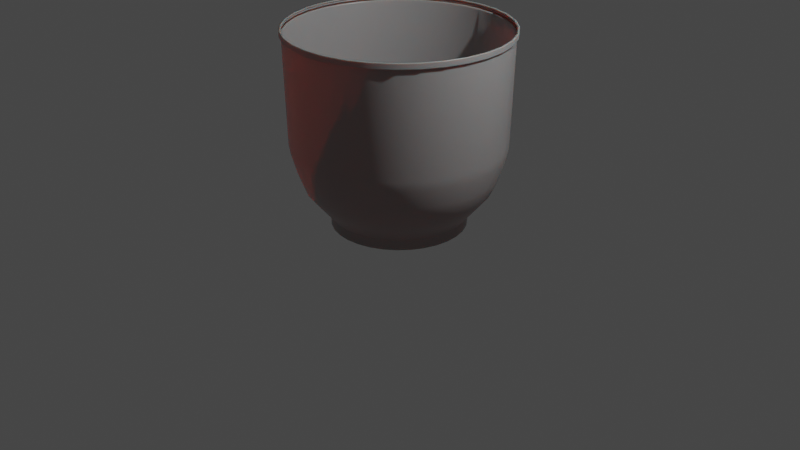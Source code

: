 # Source: tempat_adonan_roti.blend  (saved by Blender 2.90.8; exported with 4.5.12 LTS)
import bpy
from mathutils import Matrix  # noqa: F401  (used for matrix-valued properties, if any)

bpy.ops.wm.read_factory_settings(use_empty=True)
scene = bpy.context.scene
scene.name = 'Scene'

# ---- collections
col_collection = bpy.data.collections.new('Collection'); scene.collection.children.link(col_collection)

# ---- materials (node trees are filled in below, after node groups)
mat_material_001 = bpy.data.materials.new('Material.001')
mat_material_001.use_transparent_shadow = False

# ---- material node trees
mat_material_001.use_nodes = True; mat_material_001.node_tree.nodes.clear()
_N = mat_material_001.node_tree.nodes; _L = mat_material_001.node_tree.links
n0 = _N.new('ShaderNodeBsdfPrincipled'); n0.name = 'Principled BSDF'; n0.location = (10, 300)
n0.distribution = 'GGX'
n0.subsurface_method = 'BURLEY'
n0.inputs[0].default_value = (0.2767, 0.2767, 0.2767, 1.0)
n0.inputs[2].default_value = 0.3504
n0.inputs[3].default_value = 1.45
n0.inputs[8].default_value = 1.0
n0.inputs[9].default_value = (0.7, 0.2, 0.1)
n0.inputs[10].default_value = 0.06299
n0.inputs[27].default_value = (0.0, 0.0, 0.0, 1.0)
n0.inputs[28].default_value = 1.0
n1 = _N.new('ShaderNodeOutputMaterial'); n1.name = 'Material Output'; n1.location = (300, 300)
_L.new(n0.outputs[0], n1.inputs[0])
n1.is_active_output = True

# ---- world
world_world = bpy.data.worlds.new('World'); scene.world = world_world
world_world.use_nodes = True; world_world.node_tree.nodes.clear()
_N = world_world.node_tree.nodes; _L = world_world.node_tree.links
n0 = _N.new('ShaderNodeOutputWorld'); n0.name = 'World Output'; n0.location = (300, 300)
n1 = _N.new('ShaderNodeBackground'); n1.name = 'Background'; n1.location = (10, 300)
n1.inputs[0].default_value = (0.05088, 0.05088, 0.05088, 1.0)
_L.new(n1.outputs[0], n0.inputs[0])
n0.is_active_output = True
world_world.color = (0.05088, 0.05088, 0.05088)
world_world.use_sun_shadow = False
world_world.sun_shadow_jitter_overblur = 0.0

# ---- cameras
cam_camera = bpy.data.cameras.new('Camera')
cam_camera.clip_end = 100.0
cam_camera.ortho_scale = 7.314

# ---- lights
light_light = bpy.data.lights.new('Light', 'POINT')
light_light.transmission_factor = 0.0
light_light.energy = 1000.0
light_light.shadow_soft_size = 0.1
light_light.shadow_maximum_resolution = 0.006
light_light.use_absolute_resolution = True

# ---- meshes
me_circle = bpy.data.meshes.new('Circle')
me_circle.from_pydata([(2.421e-07, 0.3074, 0.0), (-0.05997, 0.3015, 0.0), (-0.1176, 0.284, 0.0), (-0.1708, 0.2556, 0.0), (-0.2174, 0.2174, 0.0), (-0.2556, 0.1708, 0.0), (-0.284, 0.1176, 0.0), (-0.3015, 0.05997, 0.0), (-0.3074, -4.457e-08, 0.0), (-0.3015, -0.05997, 0.0), (-0.284, -0.1176, 0.0), (-0.2556, -0.1708, 0.0), (-0.2174, -0.2174, 0.0), (-0.1708, -0.2556, 0.0), (-0.1176, -0.284, 0.0), (-0.05997, -0.3015, 0.0), (7.022e-08, -0.3074, 0.0), (0.05997, -0.3015, 0.0), (0.1176, -0.284, 0.0), (0.1708, -0.2556, 0.0), (0.2174, -0.2174, 0.0), (0.2556, -0.1708, 0.0), (0.284, -0.1176, 0.0), (0.3015, -0.05997, 0.0), (0.3074, 2.865e-07, 0.0), (0.3015, 0.05997, 0.0), (0.284, 0.1176, 0.0), (0.2556, 0.1708, 0.0), (0.2174, 0.2174, 0.0), (0.1708, 0.2556, 0.0), (0.1176, 0.284, 0.0), (0.05997, 0.3015, 0.0), (0.0, 1.0, 0.1495), (-0.1951, 0.9808, 0.1495), (-0.3827, 0.9239, 0.1495), (-0.5556, 0.8315, 0.1495), (-0.7071, 0.7071, 0.1495), (-0.8315, 0.5556, 0.1495), (-0.9239, 0.3827, 0.1495), (-0.9808, 0.1951, 0.1495), (-1.0, 7.55e-08, 0.1495), (-0.9808, -0.1951, 0.1495), (-0.9239, -0.3827, 0.1495), (-0.8315, -0.5556, 0.1495), (-0.7071, -0.7071, 0.1495), (-0.5556, -0.8315, 0.1495), (-0.3827, -0.9239, 0.1495), (-0.1951, -0.9808, 0.1495), (3.258e-07, -1.0, 0.1495), (0.1951, -0.9808, 0.1495), (0.3827, -0.9239, 0.1495), (0.5556, -0.8315, 0.1495), (0.7071, -0.7071, 0.1495), (0.8315, -0.5556, 0.1495), (0.9239, -0.3827, 0.1495), (0.9808, -0.1951, 0.1495), (1.0, 9.656e-07, 0.1495), (0.9808, 0.1951, 0.1495), (0.9239, 0.3827, 0.1495), (0.8315, 0.5556, 0.1495), (0.7071, 0.7071, 0.1495), (0.5556, 0.8315, 0.1495), (0.3827, 0.9239, 0.1495), (0.1951, 0.9808, 0.1495), (1.646e-08, 1.169, 0.3528), (-0.228, 1.146, 0.3528), (-0.4473, 1.08, 0.3528), (-0.6494, 0.9718, 0.3528), (-0.8265, 0.8265, 0.3528), (-0.9718, 0.6494, 0.3528), (-1.08, 0.4473, 0.3528), (-1.146, 0.228, 0.3528), (-1.169, 3.293e-08, 0.3528), (-1.146, -0.228, 0.3528), (-1.08, -0.4473, 0.3528), (-0.9718, -0.6494, 0.3528), (-0.8265, -0.8265, 0.3528), (-0.6494, -0.9718, 0.3528), (-0.4473, -1.08, 0.3528), (-0.228, -1.146, 0.3528), (3.973e-07, -1.169, 0.3528), (0.228, -1.146, 0.3528), (0.4473, -1.08, 0.3528), (0.6494, -0.9718, 0.3528), (0.8265, -0.8265, 0.3528), (0.9718, -0.6494, 0.3528), (1.08, -0.4473, 0.3528), (1.146, -0.228, 0.3528), (1.169, 1.073e-06, 0.3528), (1.146, 0.228, 0.3528), (1.08, 0.4473, 0.3528), (0.9718, 0.6494, 0.3528), (0.8265, 0.8265, 0.3528), (0.6494, 0.9718, 0.3528), (0.4473, 1.08, 0.3528), (0.228, 1.146, 0.3528), (3.123e-08, 1.365, 0.5943), (-0.2663, 1.339, 0.5943), (-0.5224, 1.261, 0.5943), (-0.7584, 1.135, 0.5943), (-0.9653, 0.9653, 0.5943), (-1.135, 0.7584, 0.5943), (-1.261, 0.5224, 0.5943), (-1.339, 0.2663, 0.5943), (-1.365, -1.565e-08, 0.5943), (-1.339, -0.2663, 0.5943), (-1.261, -0.5224, 0.5943), (-1.135, -0.7584, 0.5943), (-0.9653, -0.9653, 0.5943), (-0.7584, -1.135, 0.5943), (-0.5224, -1.261, 0.5943), (-0.2663, -1.339, 0.5943), (4.76e-07, -1.365, 0.5943), (0.2663, -1.339, 0.5943), (0.5224, -1.261, 0.5943), (0.7584, -1.135, 0.5943), (0.9653, -0.9653, 0.5943), (1.135, -0.7584, 0.5943), (1.261, -0.5224, 0.5943), (1.339, -0.2663, 0.5943), (1.365, 1.199e-06, 0.5943), (1.339, 0.2663, 0.5943), (1.261, 0.5224, 0.5943), (1.135, 0.7584, 0.5943), (0.9653, 0.9653, 0.5943), (0.7584, 1.135, 0.5943), (0.5224, 1.261, 0.5943), (0.2663, 1.339, 0.5943), (3.886e-08, 1.466, 0.8551), (-0.286, 1.438, 0.8551), (-0.561, 1.354, 0.8551), (-0.8145, 1.219, 0.8551), (-1.037, 1.037, 0.8551), (-1.219, 0.8145, 0.8551), (-1.354, 0.561, 0.8551), (-1.438, 0.286, 0.8551), (-1.466, -3.853e-08, 0.8551), (-1.438, -0.286, 0.8551), (-1.354, -0.561, 0.8551), (-1.219, -0.8145, 0.8551), (-1.037, -1.037, 0.8551), (-0.8145, -1.219, 0.8551), (-0.561, -1.354, 0.8551), (-0.286, -1.438, 0.8551), (5.166e-07, -1.466, 0.8551), (0.286, -1.438, 0.8551), (0.561, -1.354, 0.8551), (0.8145, -1.219, 0.8551), (1.037, -1.037, 0.8551), (1.219, -0.8145, 0.8551), (1.354, -0.561, 0.8551), (1.438, -0.286, 0.8551), (1.466, 1.266e-06, 0.8551), (1.438, 0.286, 0.8551), (1.354, 0.561, 0.8551), (1.219, 0.8145, 0.8551), (1.037, 1.037, 0.8551), (0.8145, 1.219, 0.8551), (0.561, 1.354, 0.8551), (0.286, 1.438, 0.8551), (4.135e-08, 1.545, 1.139), (-0.3014, 1.515, 1.139), (-0.5913, 1.428, 1.139), (-0.8584, 1.285, 1.139), (-1.093, 1.093, 1.139), (-1.285, 0.8584, 1.139), (-1.428, 0.5913, 1.139), (-1.515, 0.3014, 1.139), (-1.545, -5.814e-08, 1.139), (-1.515, -0.3014, 1.139), (-1.428, -0.5913, 1.139), (-1.285, -0.8584, 1.139), (-1.093, -1.093, 1.139), (-0.8584, -1.285, 1.139), (-0.5913, -1.428, 1.139), (-0.3014, -1.515, 1.139), (5.448e-07, -1.545, 1.139), (0.3014, -1.515, 1.139), (0.5913, -1.428, 1.139), (0.8584, -1.285, 1.139), (1.093, -1.093, 1.139), (1.285, -0.8584, 1.139), (1.428, -0.5913, 1.139), (1.515, -0.3014, 1.139), (1.545, 1.317e-06, 1.139), (1.515, 0.3014, 1.139), (1.428, 0.5913, 1.139), (1.285, 0.8584, 1.139), (1.093, 1.093, 1.139), (0.8584, 1.285, 1.139), (0.5913, 1.428, 1.139), (0.3014, 1.515, 1.139), (3.33e-08, 1.569, 1.284), (-0.3062, 1.539, 1.284), (-0.6005, 1.45, 1.284), (-0.8718, 1.305, 1.284), (-1.11, 1.11, 1.284), (-1.305, 0.8718, 1.284), (-1.45, 0.6005, 1.284), (-1.539, 0.3062, 1.284), (-1.569, -6.303e-08, 1.284), (-1.539, -0.3062, 1.284), (-1.45, -0.6005, 1.284), (-1.305, -0.8718, 1.284), (-1.11, -1.11, 1.284), (-0.8718, -1.305, 1.284), (-0.6005, -1.45, 1.284), (-0.3062, -1.539, 1.284), (5.446e-07, -1.569, 1.284), (0.3062, -1.539, 1.284), (0.6005, -1.45, 1.284), (0.8719, -1.305, 1.284), (1.11, -1.11, 1.284), (1.305, -0.8718, 1.284), (1.45, -0.6005, 1.284), (1.539, -0.3062, 1.284), (1.569, 1.334e-06, 1.284), (1.539, 0.3062, 1.284), (1.45, 0.6005, 1.284), (1.305, 0.8719, 1.284), (1.11, 1.11, 1.284), (0.8718, 1.305, 1.284), (0.6005, 1.45, 1.284), (0.3062, 1.539, 1.284), (4.325e-08, 1.606, 2.914), (-0.3134, 1.576, 2.914), (-0.6148, 1.484, 2.914), (-0.8925, 1.336, 2.914), (-1.136, 1.136, 2.914), (-1.336, 0.8925, 2.914), (-1.484, 0.6148, 2.914), (-1.576, 0.3134, 2.914), (-1.606, -7.184e-08, 2.914), (-1.576, -0.3134, 2.914), (-1.484, -0.6148, 2.914), (-1.336, -0.8925, 2.914), (-1.136, -1.136, 2.914), (-0.8925, -1.336, 2.914), (-0.6148, -1.484, 2.914), (-0.3134, -1.576, 2.914), (5.667e-07, -1.606, 2.914), (0.3134, -1.576, 2.914), (0.6148, -1.484, 2.914), (0.8925, -1.336, 2.914), (1.136, -1.136, 2.914), (1.336, -0.8925, 2.914), (1.484, -0.6148, 2.914), (1.576, -0.3134, 2.914), (1.606, 1.358e-06, 2.914), (1.576, 0.3134, 2.914), (1.484, 0.6148, 2.914), (1.336, 0.8925, 2.914), (1.136, 1.136, 2.914), (0.8925, 1.336, 2.914), (0.6148, 1.484, 2.914), (0.3134, 1.576, 2.914), (-1.484, -0.6148, 2.833), (-1.576, -0.3134, 2.833), (1.606, 1.358e-06, 2.833), (1.576, -0.3134, 2.833), (-1.336, -0.8925, 2.833), (1.576, 0.3134, 2.833), (-1.136, -1.136, 2.833), (1.484, 0.6148, 2.833), (-0.8925, -1.336, 2.833), (1.336, 0.8925, 2.833), (-0.6148, -1.484, 2.833), (-0.3134, 1.576, 2.833), (4.294e-08, 1.606, 2.833), (1.136, 1.136, 2.833), (-0.3134, -1.576, 2.833), (-0.6148, 1.484, 2.833), (0.8925, 1.336, 2.833), (5.664e-07, -1.606, 2.833), (-0.8925, 1.336, 2.833), (0.6148, 1.484, 2.833), (0.3134, -1.576, 2.833), (-1.136, 1.136, 2.833), (0.3134, 1.576, 2.833), (0.6148, -1.484, 2.833), (-1.336, 0.8925, 2.833), (0.8925, -1.336, 2.833), (-1.484, 0.6148, 2.833), (1.136, -1.136, 2.833), (-1.576, 0.3134, 2.833), (1.336, -0.8925, 2.833), (-1.606, -7.184e-08, 2.833), (1.484, -0.6148, 2.833), (-0.3188, 1.603, 2.914), (4.571e-08, 1.634, 2.914), (-0.6254, 1.51, 2.914), (-0.9079, 1.359, 2.914), (-1.156, 1.156, 2.914), (-1.359, 0.9079, 2.914), (-1.51, 0.6254, 2.914), (-1.603, 0.3188, 2.914), (-1.634, -7.827e-08, 2.914), (-1.603, -0.3188, 2.914), (-1.51, -0.6254, 2.914), (-1.359, -0.9079, 2.914), (-1.156, -1.156, 2.914), (-0.9079, -1.359, 2.914), (-0.6254, -1.51, 2.914), (-0.3188, -1.603, 2.914), (5.782e-07, -1.634, 2.914), (0.3188, -1.603, 2.914), (0.6254, -1.51, 2.914), (0.9079, -1.359, 2.914), (1.156, -1.156, 2.914), (1.359, -0.9079, 2.914), (1.51, -0.6254, 2.914), (1.603, -0.3188, 2.914), (1.634, 1.376e-06, 2.914), (1.603, 0.3188, 2.914), (1.51, 0.6254, 2.914), (1.359, 0.9079, 2.914), (1.156, 1.156, 2.914), (0.9079, 1.359, 2.914), (0.6254, 1.51, 2.914), (0.3188, 1.603, 2.914), (-1.51, -0.6254, 2.833), (1.634, 1.376e-06, 2.833), (-1.359, -0.9079, 2.833), (1.603, 0.3188, 2.833), (-1.156, -1.156, 2.833), (1.51, 0.6254, 2.833), (-0.9079, -1.359, 2.833), (1.359, 0.9079, 2.833), (-0.6254, -1.51, 2.833), (-0.3188, 1.603, 2.833), (1.156, 1.156, 2.833), (-0.3188, -1.603, 2.833), (-0.6254, 1.51, 2.833), (0.9079, 1.359, 2.833), (5.779e-07, -1.634, 2.833), (-0.9079, 1.359, 2.833), (0.6254, 1.51, 2.833), (0.3188, -1.603, 2.833), (-1.156, 1.156, 2.833), (0.3188, 1.603, 2.833), (0.6254, -1.51, 2.833), (-1.359, 0.9079, 2.833), (0.9079, -1.359, 2.833), (-1.51, 0.6254, 2.833), (1.156, -1.156, 2.833), (-1.603, 0.3188, 2.833), (1.359, -0.9079, 2.833), (-1.634, -7.827e-08, 2.833), (1.51, -0.6254, 2.833), (-1.603, -0.3188, 2.833), (1.603, -0.3188, 2.833), (4.539e-08, 1.634, 2.833), (-1.576, -0.3134, 2.828), (1.576, -0.3134, 2.828), (4.292e-08, 1.606, 2.828), (-1.484, -0.6148, 2.828), (1.606, 1.358e-06, 2.828), (-1.336, -0.8925, 2.828), (1.576, 0.3134, 2.828), (-1.136, -1.136, 2.828), (1.484, 0.6148, 2.828), (-0.8925, -1.336, 2.828), (1.336, 0.8925, 2.828), (-0.6148, -1.484, 2.828), (-0.3134, 1.576, 2.828), (1.136, 1.136, 2.828), (-0.3134, -1.576, 2.828), (-0.6148, 1.484, 2.828), (0.8925, 1.336, 2.828), (5.664e-07, -1.606, 2.828), (-0.8925, 1.336, 2.828), (0.6148, 1.484, 2.828), (0.3134, -1.576, 2.828), (-1.136, 1.136, 2.828), (0.3134, 1.576, 2.828), (0.6148, -1.484, 2.828), (-1.336, 0.8925, 2.828), (0.8925, -1.336, 2.828), (-1.484, 0.6148, 2.828), (1.136, -1.136, 2.828), (-1.576, 0.3134, 2.828), (1.336, -0.8925, 2.828), (-1.606, -7.184e-08, 2.828), (1.484, -0.6148, 2.828), (-1.51, -0.6254, 2.838), (1.634, 1.376e-06, 2.838), (-1.359, -0.9079, 2.838), (1.603, 0.3188, 2.838), (-1.156, -1.156, 2.838), (1.51, 0.6254, 2.838), (-0.9079, -1.359, 2.838), (1.359, 0.9079, 2.838), (-0.6254, -1.51, 2.838), (-0.3188, 1.603, 2.838), (1.156, 1.156, 2.838), (-0.3188, -1.603, 2.838), (-0.6254, 1.51, 2.838), (0.9079, 1.359, 2.838), (5.779e-07, -1.634, 2.838), (-0.9079, 1.359, 2.838), (0.6254, 1.51, 2.838), (0.3188, -1.603, 2.838), (-1.156, 1.156, 2.838), (0.3188, 1.603, 2.838), (0.6254, -1.51, 2.838), (-1.359, 0.9079, 2.838), (0.9079, -1.359, 2.838), (-1.51, 0.6254, 2.838), (1.156, -1.156, 2.838), (-1.603, 0.3188, 2.838), (1.359, -0.9079, 2.838), (-1.634, -7.827e-08, 2.838), (1.51, -0.6254, 2.838), (-1.603, -0.3188, 2.838), (1.603, -0.3188, 2.838), (4.541e-08, 1.634, 2.838), (-1.51, -0.6254, 2.908), (1.634, 1.376e-06, 2.908), (-1.359, -0.9079, 2.908), (1.603, 0.3188, 2.908), (-1.156, -1.156, 2.908), (1.51, 0.6254, 2.908), (-0.9079, -1.359, 2.908), (1.359, 0.9079, 2.908), (-0.6254, -1.51, 2.908), (-0.3188, 1.603, 2.908), (1.156, 1.156, 2.908), (-0.3188, -1.603, 2.908), (-0.6254, 1.51, 2.908), (0.9079, 1.359, 2.908), (5.782e-07, -1.634, 2.908), (-0.9079, 1.359, 2.908), (0.6254, 1.51, 2.908), (0.3188, -1.603, 2.908), (-1.156, 1.156, 2.908), (0.3188, 1.603, 2.908), (0.6254, -1.51, 2.908), (-1.359, 0.9079, 2.908), (0.9079, -1.359, 2.908), (-1.51, 0.6254, 2.908), (1.156, -1.156, 2.908), (-1.603, 0.3188, 2.908), (1.359, -0.9079, 2.908), (-1.634, -7.827e-08, 2.908), (1.51, -0.6254, 2.908), (-1.603, -0.3188, 2.908), (1.603, -0.3188, 2.908), (4.569e-08, 1.634, 2.908), (0.9414, -0.3899, 0.1723), (0.8472, -0.5661, 0.1723), (-0.9994, -0.1988, 0.1723), (-1.019, 7.072e-08, 0.1723), (0.9994, -0.1988, 0.1723), (-0.9414, -0.3899, 0.1723), (1.019, 9.777e-07, 0.1723), (-0.8472, -0.5661, 0.1723), (0.9994, 0.1988, 0.1723), (-0.7205, -0.7205, 0.1723), (0.9414, 0.3899, 0.1723), (-0.5661, -0.8472, 0.1723), (0.8472, 0.5661, 0.1723), (-0.3899, -0.9414, 0.1723), (-0.1988, 0.9994, 0.1723), (1.848e-09, 1.019, 0.1723), (0.7205, 0.7205, 0.1723), (-0.1988, -0.9994, 0.1723), (-0.3899, 0.9414, 0.1723), (0.5661, 0.8472, 0.1723), (3.339e-07, -1.019, 0.1723), (-0.5661, 0.8472, 0.1723), (0.3899, 0.9414, 0.1723), (0.1988, -0.9994, 0.1723), (-0.7205, 0.7205, 0.1723), (0.1988, 0.9994, 0.1723), (0.3899, -0.9414, 0.1723), (-0.8472, 0.5661, 0.1723), (0.5661, -0.8472, 0.1723), (-0.9414, 0.3899, 0.1723), (0.7205, -0.7205, 0.1723), (-0.9994, 0.1988, 0.1723), (0.8315, 0.5556, 0.1389), (0.9239, 0.3827, 0.1389), (-0.3827, -0.9239, 0.1389), (-0.5556, -0.8315, 0.1389), (-0.1951, 0.9808, 0.1389), (0.0, 1.0, 0.1389), (0.7071, 0.7071, 0.1389), (-0.1951, -0.9808, 0.1389), (-0.3827, 0.9239, 0.1389), (0.5556, 0.8315, 0.1389), (3.258e-07, -1.0, 0.1389), (-0.5556, 0.8315, 0.1389), (0.3827, 0.9239, 0.1389), (0.1951, -0.9808, 0.1389), (-0.7071, 0.7071, 0.1389), (0.1951, 0.9808, 0.1389), (0.3827, -0.9239, 0.1389), (-0.8315, 0.5556, 0.1389), (0.5556, -0.8315, 0.1389), (-0.9239, 0.3827, 0.1389), (0.7071, -0.7071, 0.1389), (-0.9808, 0.1951, 0.1389), (0.8315, -0.5556, 0.1389), (-1.0, 7.55e-08, 0.1389), (0.9239, -0.3827, 0.1389), (-0.9808, -0.1951, 0.1389), (0.9808, -0.1951, 0.1389), (-0.9239, -0.3827, 0.1389), (1.0, 9.656e-07, 0.1389), (-0.8315, -0.5556, 0.1389), (0.9808, 0.1951, 0.1389), (-0.7071, -0.7071, 0.1389), (0.9239, 0.3827, 0.02136), (-0.5556, -0.8315, 0.02136), (0.0, 1.0, 0.02136), (0.8315, 0.5556, 0.02136), (-0.3827, -0.9239, 0.02136), (-0.1951, 0.9808, 0.02136), (0.7071, 0.7071, 0.02136), (-0.1951, -0.9808, 0.02136), (-0.3827, 0.9239, 0.02136), (0.5556, 0.8315, 0.02136), (3.258e-07, -1.0, 0.02136), (-0.5556, 0.8315, 0.02136), (0.3827, 0.9239, 0.02136), (0.1951, -0.9808, 0.02136), (-0.7071, 0.7071, 0.02136), (0.1951, 0.9808, 0.02136), (0.3827, -0.9239, 0.02136), (-0.8315, 0.5556, 0.02136), (0.5556, -0.8315, 0.02136), (-0.9239, 0.3827, 0.02136), (0.7071, -0.7071, 0.02136), (-0.9808, 0.1951, 0.02136), (0.8315, -0.5556, 0.02136), (-1.0, 7.55e-08, 0.02136), (0.9239, -0.3827, 0.02136), (-0.9808, -0.1951, 0.02136), (0.9808, -0.1951, 0.02136), (-0.9239, -0.3827, 0.02136), (1.0, 9.656e-07, 0.02136), (-0.8315, -0.5556, 0.02136), (0.9808, 0.1951, 0.02136), (-0.7071, -0.7071, 0.02136), (-0.1951, 0.9808, 0.0), (0.0, 1.0, 0.0), (-0.3827, 0.9239, 0.0), (-0.5556, 0.8315, 0.0), (-0.7071, 0.7071, 0.0), (-0.8315, 0.5556, 0.0), (-0.9239, 0.3827, 0.0), (-0.9808, 0.1951, 0.0), (-1.0, 7.55e-08, 0.0), (-0.9808, -0.1951, 0.0), (-0.9239, -0.3827, 0.0), (-0.8315, -0.5556, 0.0), (-0.7071, -0.7071, 0.0), (-0.5556, -0.8315, 0.0), (-0.3827, -0.9239, 0.0), (-0.1951, -0.9808, 0.0), (3.258e-07, -1.0, 0.0), (0.1951, -0.9808, 0.0), (0.3827, -0.9239, 0.0), (0.5556, -0.8315, 0.0), (0.7071, -0.7071, 0.0), (0.8315, -0.5556, 0.0), (0.9239, -0.3827, 0.0), (0.9808, -0.1951, 0.0), (1.0, 9.656e-07, 0.0), (0.9808, 0.1951, 0.0), (0.9239, 0.3827, 0.0), (0.8315, 0.5556, 0.0), (0.7071, 0.7071, 0.0), (0.5556, 0.8315, 0.0), (0.3827, 0.9239, 0.0), (0.1951, 0.9808, 0.0), (-0.1497, 0.7525, 0.0), (8.886e-08, 0.7673, 0.0), (-0.2936, 0.7089, 0.0), (-0.4263, 0.638, 0.0), (-0.5425, 0.5425, 0.0), (-0.638, 0.4263, 0.0), (-0.7089, 0.2936, 0.0), (-0.7525, 0.1497, 0.0), (-0.7673, 3.978e-08, 0.0), (-0.7525, -0.1497, 0.0), (-0.7089, -0.2936, 0.0), (-0.638, -0.4263, 0.0), (-0.5425, -0.5425, 0.0), (-0.4263, -0.638, 0.0), (-0.2936, -0.7089, 0.0), (-0.1497, -0.7525, 0.0), (2.544e-07, -0.7673, 0.0), (0.1497, -0.7525, 0.0), (0.2936, -0.7089, 0.0), (0.4263, -0.638, 0.0), (0.5425, -0.5425, 0.0), (0.638, -0.4263, 0.0), (0.7089, -0.2936, 0.0), (0.7525, -0.1497, 0.0), (0.7673, 7.53e-07, 0.0), (0.7525, 0.1497, 0.0), (0.7089, 0.2936, 0.0), (0.638, 0.4263, 0.0), (0.5425, 0.5425, 0.0), (0.4263, 0.638, 0.0), (0.2936, 0.7089, 0.0), (0.1497, 0.7525, 0.0)], [], [(0, 31, 30, 29, 28, 27, 26, 25, 24, 23, 22, 21, 20, 19, 18, 17, 16, 15, 14, 13, 12, 11, 10, 9, 8, 7, 6, 5, 4, 3, 2, 1), (449, 448, 86, 85), (481, 480, 59, 58), (483, 482, 46, 45), (485, 484, 33, 32), (480, 486, 60, 59), (482, 487, 47, 46), (484, 488, 34, 33), (486, 489, 61, 60), (487, 490, 48, 47), (488, 491, 35, 34), (489, 492, 62, 61), (490, 493, 49, 48), (491, 494, 36, 35), (492, 495, 63, 62), (493, 496, 50, 49), (494, 497, 37, 36), (495, 485, 32, 63), (496, 498, 51, 50), (497, 499, 38, 37), (498, 500, 52, 51), (499, 501, 39, 38), (500, 502, 53, 52), (501, 503, 40, 39), (502, 504, 54, 53), (503, 505, 41, 40), (504, 506, 55, 54), (505, 507, 42, 41), (506, 508, 56, 55), (507, 509, 43, 42), (508, 510, 57, 56), (509, 511, 44, 43), (510, 481, 58, 57), (511, 483, 45, 44), (88, 89, 121, 120), (451, 450, 73, 72), (448, 452, 87, 86), (450, 453, 74, 73), (452, 454, 88, 87), (453, 455, 75, 74), (454, 456, 89, 88), (455, 457, 76, 75), (456, 458, 90, 89), (457, 459, 77, 76), (458, 460, 91, 90), (459, 461, 78, 77), (463, 462, 65, 64), (460, 464, 92, 91), (461, 465, 79, 78), (462, 466, 66, 65), (464, 467, 93, 92), (465, 468, 80, 79), (466, 469, 67, 66), (467, 470, 94, 93), (468, 471, 81, 80), (469, 472, 68, 67), (470, 473, 95, 94), (471, 474, 82, 81), (472, 475, 69, 68), (473, 463, 64, 95), (474, 476, 83, 82), (475, 477, 70, 69), (476, 478, 84, 83), (477, 479, 71, 70), (478, 449, 85, 84), (479, 451, 72, 71), (96, 97, 129, 128), (75, 76, 108, 107), (89, 90, 122, 121), (76, 77, 109, 108), (90, 91, 123, 122), (77, 78, 110, 109), (64, 65, 97, 96), (91, 92, 124, 123), (78, 79, 111, 110), (65, 66, 98, 97), (92, 93, 125, 124), (79, 80, 112, 111), (66, 67, 99, 98), (93, 94, 126, 125), (80, 81, 113, 112), (67, 68, 100, 99), (94, 95, 127, 126), (81, 82, 114, 113), (68, 69, 101, 100), (95, 64, 96, 127), (82, 83, 115, 114), (69, 70, 102, 101), (83, 84, 116, 115), (70, 71, 103, 102), (84, 85, 117, 116), (71, 72, 104, 103), (85, 86, 118, 117), (72, 73, 105, 104), (86, 87, 119, 118), (73, 74, 106, 105), (87, 88, 120, 119), (74, 75, 107, 106), (131, 132, 164, 163), (123, 124, 156, 155), (110, 111, 143, 142), (97, 98, 130, 129), (124, 125, 157, 156), (111, 112, 144, 143), (98, 99, 131, 130), (125, 126, 158, 157), (112, 113, 145, 144), (99, 100, 132, 131), (126, 127, 159, 158), (113, 114, 146, 145), (100, 101, 133, 132), (127, 96, 128, 159), (114, 115, 147, 146), (101, 102, 134, 133), (115, 116, 148, 147), (102, 103, 135, 134), (116, 117, 149, 148), (103, 104, 136, 135), (117, 118, 150, 149), (104, 105, 137, 136), (118, 119, 151, 150), (105, 106, 138, 137), (119, 120, 152, 151), (106, 107, 139, 138), (120, 121, 153, 152), (107, 108, 140, 139), (121, 122, 154, 153), (108, 109, 141, 140), (122, 123, 155, 154), (109, 110, 142, 141), (166, 167, 199, 198), (158, 159, 191, 190), (145, 146, 178, 177), (132, 133, 165, 164), (159, 128, 160, 191), (146, 147, 179, 178), (133, 134, 166, 165), (147, 148, 180, 179), (134, 135, 167, 166), (148, 149, 181, 180), (135, 136, 168, 167), (149, 150, 182, 181), (136, 137, 169, 168), (150, 151, 183, 182), (137, 138, 170, 169), (151, 152, 184, 183), (138, 139, 171, 170), (152, 153, 185, 184), (139, 140, 172, 171), (153, 154, 186, 185), (140, 141, 173, 172), (154, 155, 187, 186), (141, 142, 174, 173), (128, 129, 161, 160), (155, 156, 188, 187), (142, 143, 175, 174), (129, 130, 162, 161), (156, 157, 189, 188), (143, 144, 176, 175), (130, 131, 163, 162), (157, 158, 190, 189), (144, 145, 177, 176), (254, 253, 317, 318), (180, 181, 213, 212), (167, 168, 200, 199), (181, 182, 214, 213), (168, 169, 201, 200), (182, 183, 215, 214), (169, 170, 202, 201), (183, 184, 216, 215), (170, 171, 203, 202), (184, 185, 217, 216), (171, 172, 204, 203), (185, 186, 218, 217), (172, 173, 205, 204), (186, 187, 219, 218), (173, 174, 206, 205), (160, 161, 193, 192), (187, 188, 220, 219), (174, 175, 207, 206), (161, 162, 194, 193), (188, 189, 221, 220), (175, 176, 208, 207), (162, 163, 195, 194), (189, 190, 222, 221), (176, 177, 209, 208), (163, 164, 196, 195), (190, 191, 223, 222), (177, 178, 210, 209), (164, 165, 197, 196), (191, 160, 192, 223), (178, 179, 211, 210), (165, 166, 198, 197), (179, 180, 212, 211), (383, 353, 259, 287), (276, 279, 340, 337), (227, 226, 290, 291), (253, 252, 316, 317), (277, 280, 341, 338), (226, 225, 288, 290), (252, 251, 315, 316), (278, 268, 351, 339), (225, 224, 289, 288), (251, 250, 314, 315), (279, 281, 342, 340), (250, 249, 313, 314), (280, 282, 343, 341), (249, 248, 312, 313), (281, 283, 344, 342), (248, 247, 311, 312), (282, 284, 345, 343), (257, 256, 320, 349), (247, 246, 310, 311), (283, 285, 346, 344), (259, 258, 321, 350), (246, 245, 309, 310), (284, 286, 347, 345), (256, 260, 322, 320), (245, 244, 308, 309), (285, 287, 348, 346), (258, 261, 323, 321), (244, 243, 307, 308), (286, 257, 349, 347), (260, 262, 324, 322), (243, 242, 306, 307), (287, 259, 350, 348), (382, 352, 257, 286), (381, 383, 287, 285), (380, 382, 286, 284), (379, 381, 285, 283), (378, 380, 284, 282), (377, 379, 283, 281), (376, 378, 282, 280), (375, 377, 281, 279), (374, 354, 268, 278), (373, 376, 280, 277), (372, 375, 279, 276), (371, 374, 278, 275), (370, 373, 277, 274), (369, 372, 276, 273), (368, 371, 275, 272), (367, 370, 274, 271), (366, 369, 273, 270), (365, 368, 272, 269), (364, 367, 271, 267), (363, 366, 270, 266), (362, 365, 269, 265), (354, 364, 267, 268), (361, 363, 266, 264), (360, 362, 265, 263), (359, 361, 264, 262), (358, 360, 263, 261), (357, 359, 262, 260), (356, 358, 261, 258), (355, 357, 260, 256), (353, 356, 258, 259), (352, 355, 256, 257), (445, 416, 298, 297), (446, 417, 312, 311), (416, 418, 299, 298), (417, 419, 313, 312), (418, 420, 300, 299), (419, 421, 314, 313), (420, 422, 301, 300), (421, 423, 315, 314), (422, 424, 302, 301), (447, 425, 288, 289), (423, 426, 316, 315), (424, 427, 303, 302), (425, 428, 290, 288), (426, 429, 317, 316), (427, 430, 304, 303), (428, 431, 291, 290), (429, 432, 318, 317), (430, 433, 305, 304), (431, 434, 292, 291), (432, 435, 319, 318), (433, 436, 306, 305), (434, 437, 293, 292), (435, 447, 289, 319), (436, 438, 307, 306), (437, 439, 294, 293), (438, 440, 308, 307), (439, 441, 295, 294), (440, 442, 309, 308), (441, 443, 296, 295), (442, 444, 310, 309), (443, 445, 297, 296), (444, 446, 311, 310), (228, 227, 291, 292), (275, 278, 339, 336), (255, 254, 318, 319), (229, 228, 292, 293), (274, 277, 338, 335), (224, 255, 319, 289), (230, 229, 293, 294), (273, 276, 337, 334), (231, 230, 294, 295), (272, 275, 336, 333), (232, 231, 295, 296), (271, 274, 335, 332), (233, 232, 296, 297), (270, 273, 334, 331), (234, 233, 297, 298), (269, 272, 333, 330), (235, 234, 298, 299), (267, 271, 332, 329), (236, 235, 299, 300), (266, 270, 331, 328), (237, 236, 300, 301), (265, 269, 330, 327), (238, 237, 301, 302), (268, 267, 329, 351), (239, 238, 302, 303), (264, 266, 328, 326), (240, 239, 303, 304), (263, 265, 327, 325), (241, 240, 304, 305), (262, 264, 326, 324), (242, 241, 305, 306), (261, 263, 325, 323), (201, 202, 355, 352), (215, 216, 356, 353), (202, 203, 357, 355), (216, 217, 358, 356), (203, 204, 359, 357), (217, 218, 360, 358), (204, 205, 361, 359), (218, 219, 362, 360), (205, 206, 363, 361), (192, 193, 364, 354), (219, 220, 365, 362), (206, 207, 366, 363), (193, 194, 367, 364), (220, 221, 368, 365), (207, 208, 369, 366), (194, 195, 370, 367), (221, 222, 371, 368), (208, 209, 372, 369), (195, 196, 373, 370), (222, 223, 374, 371), (209, 210, 375, 372), (196, 197, 376, 373), (223, 192, 354, 374), (210, 211, 377, 375), (197, 198, 378, 376), (211, 212, 379, 377), (198, 199, 380, 378), (212, 213, 381, 379), (199, 200, 382, 380), (213, 214, 383, 381), (200, 201, 352, 382), (214, 215, 353, 383), (348, 350, 414, 412), (347, 349, 413, 411), (346, 348, 412, 410), (345, 347, 411, 409), (344, 346, 410, 408), (343, 345, 409, 407), (342, 344, 408, 406), (341, 343, 407, 405), (340, 342, 406, 404), (339, 351, 415, 403), (338, 341, 405, 402), (337, 340, 404, 401), (336, 339, 403, 400), (335, 338, 402, 399), (334, 337, 401, 398), (333, 336, 400, 397), (332, 335, 399, 396), (331, 334, 398, 395), (330, 333, 397, 394), (329, 332, 396, 393), (328, 331, 395, 392), (327, 330, 394, 391), (351, 329, 393, 415), (326, 328, 392, 390), (325, 327, 391, 389), (324, 326, 390, 388), (323, 325, 389, 387), (322, 324, 388, 386), (321, 323, 387, 385), (320, 322, 386, 384), (350, 321, 385, 414), (349, 320, 384, 413), (412, 414, 446, 444), (411, 413, 445, 443), (410, 412, 444, 442), (409, 411, 443, 441), (408, 410, 442, 440), (407, 409, 441, 439), (406, 408, 440, 438), (405, 407, 439, 437), (404, 406, 438, 436), (403, 415, 447, 435), (402, 405, 437, 434), (401, 404, 436, 433), (400, 403, 435, 432), (399, 402, 434, 431), (398, 401, 433, 430), (397, 400, 432, 429), (396, 399, 431, 428), (395, 398, 430, 427), (394, 397, 429, 426), (393, 396, 428, 425), (392, 395, 427, 424), (391, 394, 426, 423), (415, 393, 425, 447), (390, 392, 424, 422), (389, 391, 423, 421), (388, 390, 422, 420), (387, 389, 421, 419), (386, 388, 420, 418), (385, 387, 419, 417), (384, 386, 418, 416), (414, 385, 417, 446), (413, 384, 416, 445), (39, 40, 451, 479), (52, 53, 449, 478), (38, 39, 479, 477), (51, 52, 478, 476), (37, 38, 477, 475), (50, 51, 476, 474), (63, 32, 463, 473), (36, 37, 475, 472), (49, 50, 474, 471), (62, 63, 473, 470), (35, 36, 472, 469), (48, 49, 471, 468), (61, 62, 470, 467), (34, 35, 469, 466), (47, 48, 468, 465), (60, 61, 467, 464), (33, 34, 466, 462), (46, 47, 465, 461), (59, 60, 464, 460), (32, 33, 462, 463), (45, 46, 461, 459), (58, 59, 460, 458), (44, 45, 459, 457), (57, 58, 458, 456), (43, 44, 457, 455), (56, 57, 456, 454), (42, 43, 455, 453), (55, 56, 454, 452), (41, 42, 453, 450), (54, 55, 452, 448), (40, 41, 450, 451), (53, 54, 448, 449), (543, 513, 483, 511), (542, 512, 481, 510), (541, 543, 511, 509), (540, 542, 510, 508), (539, 541, 509, 507), (538, 540, 508, 506), (537, 539, 507, 505), (536, 538, 506, 504), (535, 537, 505, 503), (534, 536, 504, 502), (533, 535, 503, 501), (532, 534, 502, 500), (531, 533, 501, 499), (530, 532, 500, 498), (529, 531, 499, 497), (528, 530, 498, 496), (527, 514, 485, 495), (526, 529, 497, 494), (525, 528, 496, 493), (524, 527, 495, 492), (523, 526, 494, 491), (522, 525, 493, 490), (521, 524, 492, 489), (520, 523, 491, 488), (519, 522, 490, 487), (518, 521, 489, 486), (517, 520, 488, 484), (516, 519, 487, 482), (515, 518, 486, 480), (514, 517, 484, 485), (513, 516, 482, 483), (512, 515, 480, 481), (570, 571, 515, 512), (557, 558, 516, 513), (545, 544, 517, 514), (571, 572, 518, 515), (558, 559, 519, 516), (544, 546, 520, 517), (572, 573, 521, 518), (559, 560, 522, 519), (546, 547, 523, 520), (573, 574, 524, 521), (560, 561, 525, 522), (547, 548, 526, 523), (574, 575, 527, 524), (561, 562, 528, 525), (548, 549, 529, 526), (575, 545, 514, 527), (562, 563, 530, 528), (549, 550, 531, 529), (563, 564, 532, 530), (550, 551, 533, 531), (564, 565, 534, 532), (551, 552, 535, 533), (565, 566, 536, 534), (552, 553, 537, 535), (566, 567, 538, 536), (553, 554, 539, 537), (567, 568, 540, 538), (554, 555, 541, 539), (568, 569, 542, 540), (555, 556, 543, 541), (569, 570, 512, 542), (556, 557, 513, 543), (577, 576, 544, 545), (576, 578, 546, 544), (578, 579, 547, 546), (579, 580, 548, 547), (580, 581, 549, 548), (581, 582, 550, 549), (582, 583, 551, 550), (583, 584, 552, 551), (584, 585, 553, 552), (585, 586, 554, 553), (586, 587, 555, 554), (587, 588, 556, 555), (588, 589, 557, 556), (589, 590, 558, 557), (590, 591, 559, 558), (591, 592, 560, 559), (592, 593, 561, 560), (593, 594, 562, 561), (594, 595, 563, 562), (595, 596, 564, 563), (596, 597, 565, 564), (597, 598, 566, 565), (598, 599, 567, 566), (599, 600, 568, 567), (600, 601, 569, 568), (601, 602, 570, 569), (602, 603, 571, 570), (603, 604, 572, 571), (604, 605, 573, 572), (605, 606, 574, 573), (606, 607, 575, 574), (607, 577, 545, 575), (0, 1, 576, 577), (1, 2, 578, 576), (2, 3, 579, 578), (3, 4, 580, 579), (4, 5, 581, 580), (5, 6, 582, 581), (6, 7, 583, 582), (7, 8, 584, 583), (8, 9, 585, 584), (9, 10, 586, 585), (10, 11, 587, 586), (11, 12, 588, 587), (12, 13, 589, 588), (13, 14, 590, 589), (14, 15, 591, 590), (15, 16, 592, 591), (16, 17, 593, 592), (17, 18, 594, 593), (18, 19, 595, 594), (19, 20, 596, 595), (20, 21, 597, 596), (21, 22, 598, 597), (22, 23, 599, 598), (23, 24, 600, 599), (24, 25, 601, 600), (25, 26, 602, 601), (26, 27, 603, 602), (27, 28, 604, 603), (28, 29, 605, 604), (29, 30, 606, 605), (30, 31, 607, 606), (31, 0, 577, 607)])
me_circle.polygons.foreach_set('use_smooth', [True] * 577)
_uv = me_circle.uv_layers.new(name='UVMap')
_uv.uv.foreach_set('vector', [0.5, 0.6537, 0.53, 0.6508, 0.5588, 0.642, 0.5854, 0.6278, 0.6087, 0.6087, 0.6278, 0.5854, 0.642, 0.5588, 0.6508, 0.53, 0.6537, 0.5, 0.6508, 0.47, 0.642, 0.4412, 0.6278, 0.4146, 0.6087, 0.3913, 0.5854, 0.3722, 0.5588, 0.358, 0.53, 0.3492, 0.5, 0.3463, 0.47, 0.3492, 0.4412, 0.358, 0.4146, 0.3722, 0.3913, 0.3913, 0.3722, 0.4146, 0.358, 0.4412, 0.3492, 0.47, 0.3463, 0.5, 0.3492, 0.53, 0.358, 0.5588, 0.3722, 0.5854, 0.3913, 0.6087, 0.4146, 0.6278, 0.4412, 0.642, 0.47, 0.6508, 0.9157, 0.2222, 0.9619, 0.3087, 0.9619, 0.3087, 0.9157, 0.2222, 0.9619, 0.6913, 0.9157, 0.7778, 0.9157, 0.7778, 0.9619, 0.6913, 0.2222, 0.08427, 0.3087, 0.03806, 0.3087, 0.03806, 0.2222, 0.08427, 0.5, 1.0, 0.4025, 0.9904, 0.4025, 0.9904, 0.5, 1.0, 0.9157, 0.7778, 0.8536, 0.8536, 0.8536, 0.8536, 0.9157, 0.7778, 0.3087, 0.03806, 0.4025, 0.009607, 0.4025, 0.009607, 0.3087, 0.03806, 0.4025, 0.9904, 0.3087, 0.9619, 0.3087, 0.9619, 0.4025, 0.9904, 0.8536, 0.8536, 0.7778, 0.9157, 0.7778, 0.9157, 0.8536, 0.8536, 0.4025, 0.009607, 0.5, 0.0, 0.5, 0.0, 0.4025, 0.009607, 0.3087, 0.9619, 0.2222, 0.9157, 0.2222, 0.9157, 0.3087, 0.9619, 0.7778, 0.9157, 0.6913, 0.9619, 0.6913, 0.9619, 0.7778, 0.9157, 0.5, 0.0, 0.5975, 0.009607, 0.5975, 0.009607, 0.5, 0.0, 0.2222, 0.9157, 0.1464, 0.8536, 0.1464, 0.8536, 0.2222, 0.9157, 0.6913, 0.9619, 0.5975, 0.9904, 0.5975, 0.9904, 0.6913, 0.9619, 0.5975, 0.009607, 0.6913, 0.03806, 0.6913, 0.03806, 0.5975, 0.009607, 0.1464, 0.8536, 0.08427, 0.7778, 0.08427, 0.7778, 0.1464, 0.8536, 0.5975, 0.9904, 0.5, 1.0, 0.5, 1.0, 0.5975, 0.9904, 0.6913, 0.03806, 0.7778, 0.08427, 0.7778, 0.08427, 0.6913, 0.03806, 0.08427, 0.7778, 0.03806, 0.6913, 0.03806, 0.6913, 0.08427, 0.7778, 0.7778, 0.08427, 0.8536, 0.1464, 0.8536, 0.1464, 0.7778, 0.08427, 0.03806, 0.6913, 0.009607, 0.5975, 0.009607, 0.5975, 0.03806, 0.6913, 0.8536, 0.1464, 0.9157, 0.2222, 0.9157, 0.2222, 0.8536, 0.1464, 0.009607, 0.5975, 0.0, 0.5, 0.0, 0.5, 0.009607, 0.5975, 0.9157, 0.2222, 0.9619, 0.3087, 0.9619, 0.3087, 0.9157, 0.2222, 0.0, 0.5, 0.009607, 0.4025, 0.009607, 0.4025, 0.0, 0.5, 0.9619, 0.3087, 0.9904, 0.4025, 0.9904, 0.4025, 0.9619, 0.3087, 0.009607, 0.4025, 0.03806, 0.3087, 0.03806, 0.3087, 0.009607, 0.4025, 0.9904, 0.4025, 1.0, 0.5, 1.0, 0.5, 0.9904, 0.4025, 0.03806, 0.3087, 0.08427, 0.2222, 0.08427, 0.2222, 0.03806, 0.3087, 1.0, 0.5, 0.9904, 0.5975, 0.9904, 0.5975, 1.0, 0.5, 0.08427, 0.2222, 0.1464, 0.1464, 0.1464, 0.1464, 0.08427, 0.2222, 0.9904, 0.5975, 0.9619, 0.6913, 0.9619, 0.6913, 0.9904, 0.5975, 0.1464, 0.1464, 0.2222, 0.08427, 0.2222, 0.08427, 0.1464, 0.1464, 1.0, 0.5, 0.9904, 0.5975, 0.9904, 0.5975, 1.0, 0.5, 0.0, 0.5, 0.009607, 0.4025, 0.009607, 0.4025, 0.0, 0.5, 0.9619, 0.3087, 0.9904, 0.4025, 0.9904, 0.4025, 0.9619, 0.3087, 0.009607, 0.4025, 0.03806, 0.3087, 0.03806, 0.3087, 0.009607, 0.4025, 0.9904, 0.4025, 1.0, 0.5, 1.0, 0.5, 0.9904, 0.4025, 0.03806, 0.3087, 0.08427, 0.2222, 0.08427, 0.2222, 0.03806, 0.3087, 1.0, 0.5, 0.9904, 0.5975, 0.9904, 0.5975, 1.0, 0.5, 0.08427, 0.2222, 0.1464, 0.1464, 0.1464, 0.1464, 0.08427, 0.2222, 0.9904, 0.5975, 0.9619, 0.6913, 0.9619, 0.6913, 0.9904, 0.5975, 0.1464, 0.1464, 0.2222, 0.08427, 0.2222, 0.08427, 0.1464, 0.1464, 0.9619, 0.6913, 0.9157, 0.7778, 0.9157, 0.7778, 0.9619, 0.6913, 0.2222, 0.08427, 0.3087, 0.03806, 0.3087, 0.03806, 0.2222, 0.08427, 0.5, 1.0, 0.4025, 0.9904, 0.4025, 0.9904, 0.5, 1.0, 0.9157, 0.7778, 0.8536, 0.8536, 0.8536, 0.8536, 0.9157, 0.7778, 0.3087, 0.03806, 0.4025, 0.009607, 0.4025, 0.009607, 0.3087, 0.03806, 0.4025, 0.9904, 0.3087, 0.9619, 0.3087, 0.9619, 0.4025, 0.9904, 0.8536, 0.8536, 0.7778, 0.9157, 0.7778, 0.9157, 0.8536, 0.8536, 0.4025, 0.009607, 0.5, 0.0, 0.5, 0.0, 0.4025, 0.009607, 0.3087, 0.9619, 0.2222, 0.9157, 0.2222, 0.9157, 0.3087, 0.9619, 0.7778, 0.9157, 0.6913, 0.9619, 0.6913, 0.9619, 0.7778, 0.9157, 0.5, 0.0, 0.5975, 0.009607, 0.5975, 0.009607, 0.5, 0.0, 0.2222, 0.9157, 0.1464, 0.8536, 0.1464, 0.8536, 0.2222, 0.9157, 0.6913, 0.9619, 0.5975, 0.9904, 0.5975, 0.9904, 0.6913, 0.9619, 0.5975, 0.009607, 0.6913, 0.03806, 0.6913, 0.03806, 0.5975, 0.009607, 0.1464, 0.8536, 0.08427, 0.7778, 0.08427, 0.7778, 0.1464, 0.8536, 0.5975, 0.9904, 0.5, 1.0, 0.5, 1.0, 0.5975, 0.9904, 0.6913, 0.03806, 0.7778, 0.08427, 0.7778, 0.08427, 0.6913, 0.03806, 0.08427, 0.7778, 0.03806, 0.6913, 0.03806, 0.6913, 0.08427, 0.7778, 0.7778, 0.08427, 0.8536, 0.1464, 0.8536, 0.1464, 0.7778, 0.08427, 0.03806, 0.6913, 0.009607, 0.5975, 0.009607, 0.5975, 0.03806, 0.6913, 0.8536, 0.1464, 0.9157, 0.2222, 0.9157, 0.2222, 0.8536, 0.1464, 0.009607, 0.5975, 0.0, 0.5, 0.0, 0.5, 0.009607, 0.5975, 0.5, 1.0, 0.4025, 0.9904, 0.4025, 0.9904, 0.5, 1.0, 0.08427, 0.2222, 0.1464, 0.1464, 0.1464, 0.1464, 0.08427, 0.2222, 0.9904, 0.5975, 0.9619, 0.6913, 0.9619, 0.6913, 0.9904, 0.5975, 0.1464, 0.1464, 0.2222, 0.08427, 0.2222, 0.08427, 0.1464, 0.1464, 0.9619, 0.6913, 0.9157, 0.7778, 0.9157, 0.7778, 0.9619, 0.6913, 0.2222, 0.08427, 0.3087, 0.03806, 0.3087, 0.03806, 0.2222, 0.08427, 0.5, 1.0, 0.4025, 0.9904, 0.4025, 0.9904, 0.5, 1.0, 0.9157, 0.7778, 0.8536, 0.8536, 0.8536, 0.8536, 0.9157, 0.7778, 0.3087, 0.03806, 0.4025, 0.009607, 0.4025, 0.009607, 0.3087, 0.03806, 0.4025, 0.9904, 0.3087, 0.9619, 0.3087, 0.9619, 0.4025, 0.9904, 0.8536, 0.8536, 0.7778, 0.9157, 0.7778, 0.9157, 0.8536, 0.8536, 0.4025, 0.009607, 0.5, 0.0, 0.5, 0.0, 0.4025, 0.009607, 0.3087, 0.9619, 0.2222, 0.9157, 0.2222, 0.9157, 0.3087, 0.9619, 0.7778, 0.9157, 0.6913, 0.9619, 0.6913, 0.9619, 0.7778, 0.9157, 0.5, 0.0, 0.5975, 0.009607, 0.5975, 0.009607, 0.5, 0.0, 0.2222, 0.9157, 0.1464, 0.8536, 0.1464, 0.8536, 0.2222, 0.9157, 0.6913, 0.9619, 0.5975, 0.9904, 0.5975, 0.9904, 0.6913, 0.9619, 0.5975, 0.009607, 0.6913, 0.03806, 0.6913, 0.03806, 0.5975, 0.009607, 0.1464, 0.8536, 0.08427, 0.7778, 0.08427, 0.7778, 0.1464, 0.8536, 0.5975, 0.9904, 0.5, 1.0, 0.5, 1.0, 0.5975, 0.9904, 0.6913, 0.03806, 0.7778, 0.08427, 0.7778, 0.08427, 0.6913, 0.03806, 0.08427, 0.7778, 0.03806, 0.6913, 0.03806, 0.6913, 0.08427, 0.7778, 0.7778, 0.08427, 0.8536, 0.1464, 0.8536, 0.1464, 0.7778, 0.08427, 0.03806, 0.6913, 0.009607, 0.5975, 0.009607, 0.5975, 0.03806, 0.6913, 0.8536, 0.1464, 0.9157, 0.2222, 0.9157, 0.2222, 0.8536, 0.1464, 0.009607, 0.5975, 0.0, 0.5, 0.0, 0.5, 0.009607, 0.5975, 0.9157, 0.2222, 0.9619, 0.3087, 0.9619, 0.3087, 0.9157, 0.2222, 0.0, 0.5, 0.009607, 0.4025, 0.009607, 0.4025, 0.0, 0.5, 0.9619, 0.3087, 0.9904, 0.4025, 0.9904, 0.4025, 0.9619, 0.3087, 0.009607, 0.4025, 0.03806, 0.3087, 0.03806, 0.3087, 0.009607, 0.4025, 0.9904, 0.4025, 1.0, 0.5, 1.0, 0.5, 0.9904, 0.4025, 0.03806, 0.3087, 0.08427, 0.2222, 0.08427, 0.2222, 0.03806, 0.3087, 0.2222, 0.9157, 0.1464, 0.8536, 0.1464, 0.8536, 0.2222, 0.9157, 0.9157, 0.7778, 0.8536, 0.8536, 0.8536, 0.8536, 0.9157, 0.7778, 0.3087, 0.03806, 0.4025, 0.009607, 0.4025, 0.009607, 0.3087, 0.03806, 0.4025, 0.9904, 0.3087, 0.9619, 0.3087, 0.9619, 0.4025, 0.9904, 0.8536, 0.8536, 0.7778, 0.9157, 0.7778, 0.9157, 0.8536, 0.8536, 0.4025, 0.009607, 0.5, 0.0, 0.5, 0.0, 0.4025, 0.009607, 0.3087, 0.9619, 0.2222, 0.9157, 0.2222, 0.9157, 0.3087, 0.9619, 0.7778, 0.9157, 0.6913, 0.9619, 0.6913, 0.9619, 0.7778, 0.9157, 0.5, 0.0, 0.5975, 0.009607, 0.5975, 0.009607, 0.5, 0.0, 0.2222, 0.9157, 0.1464, 0.8536, 0.1464, 0.8536, 0.2222, 0.9157, 0.6913, 0.9619, 0.5975, 0.9904, 0.5975, 0.9904, 0.6913, 0.9619, 0.5975, 0.009607, 0.6913, 0.03806, 0.6913, 0.03806, 0.5975, 0.009607, 0.1464, 0.8536, 0.08427, 0.7778, 0.08427, 0.7778, 0.1464, 0.8536, 0.5975, 0.9904, 0.5, 1.0, 0.5, 1.0, 0.5975, 0.9904, 0.6913, 0.03806, 0.7778, 0.08427, 0.7778, 0.08427, 0.6913, 0.03806, 0.08427, 0.7778, 0.03806, 0.6913, 0.03806, 0.6913, 0.08427, 0.7778, 0.7778, 0.08427, 0.8536, 0.1464, 0.8536, 0.1464, 0.7778, 0.08427, 0.03806, 0.6913, 0.009607, 0.5975, 0.009607, 0.5975, 0.03806, 0.6913, 0.8536, 0.1464, 0.9157, 0.2222, 0.9157, 0.2222, 0.8536, 0.1464, 0.009607, 0.5975, 0.0, 0.5, 0.0, 0.5, 0.009607, 0.5975, 0.9157, 0.2222, 0.9619, 0.3087, 0.9619, 0.3087, 0.9157, 0.2222, 0.0, 0.5, 0.009607, 0.4025, 0.009607, 0.4025, 0.0, 0.5, 0.9619, 0.3087, 0.9904, 0.4025, 0.9904, 0.4025, 0.9619, 0.3087, 0.009607, 0.4025, 0.03806, 0.3087, 0.03806, 0.3087, 0.009607, 0.4025, 0.9904, 0.4025, 1.0, 0.5, 1.0, 0.5, 0.9904, 0.4025, 0.03806, 0.3087, 0.08427, 0.2222, 0.08427, 0.2222, 0.03806, 0.3087, 1.0, 0.5, 0.9904, 0.5975, 0.9904, 0.5975, 1.0, 0.5, 0.08427, 0.2222, 0.1464, 0.1464, 0.1464, 0.1464, 0.08427, 0.2222, 0.9904, 0.5975, 0.9619, 0.6913, 0.9619, 0.6913, 0.9904, 0.5975, 0.1464, 0.1464, 0.2222, 0.08427, 0.2222, 0.08427, 0.1464, 0.1464, 0.9619, 0.6913, 0.9157, 0.7778, 0.9157, 0.7778, 0.9619, 0.6913, 0.2222, 0.08427, 0.3087, 0.03806, 0.3087, 0.03806, 0.2222, 0.08427, 0.03806, 0.6913, 0.009607, 0.5975, 0.009607, 0.5975, 0.03806, 0.6913, 0.6913, 0.9619, 0.5975, 0.9904, 0.5975, 0.9904, 0.6913, 0.9619, 0.5975, 0.009607, 0.6913, 0.03806, 0.6913, 0.03806, 0.5975, 0.009607, 0.1464, 0.8536, 0.08427, 0.7778, 0.08427, 0.7778, 0.1464, 0.8536, 0.5975, 0.9904, 0.5, 1.0, 0.5, 1.0, 0.5975, 0.9904, 0.6913, 0.03806, 0.7778, 0.08427, 0.7778, 0.08427, 0.6913, 0.03806, 0.08427, 0.7778, 0.03806, 0.6913, 0.03806, 0.6913, 0.08427, 0.7778, 0.7778, 0.08427, 0.8536, 0.1464, 0.8536, 0.1464, 0.7778, 0.08427, 0.03806, 0.6913, 0.009607, 0.5975, 0.009607, 0.5975, 0.03806, 0.6913, 0.8536, 0.1464, 0.9157, 0.2222, 0.9157, 0.2222, 0.8536, 0.1464, 0.009607, 0.5975, 0.0, 0.5, 0.0, 0.5, 0.009607, 0.5975, 0.9157, 0.2222, 0.9619, 0.3087, 0.9619, 0.3087, 0.9157, 0.2222, 0.0, 0.5, 0.009607, 0.4025, 0.009607, 0.4025, 0.0, 0.5, 0.9619, 0.3087, 0.9904, 0.4025, 0.9904, 0.4025, 0.9619, 0.3087, 0.009607, 0.4025, 0.03806, 0.3087, 0.03806, 0.3087, 0.009607, 0.4025, 0.9904, 0.4025, 1.0, 0.5, 1.0, 0.5, 0.9904, 0.4025, 0.03806, 0.3087, 0.08427, 0.2222, 0.08427, 0.2222, 0.03806, 0.3087, 1.0, 0.5, 0.9904, 0.5975, 0.9904, 0.5975, 1.0, 0.5, 0.08427, 0.2222, 0.1464, 0.1464, 0.1464, 0.1464, 0.08427, 0.2222, 0.9904, 0.5975, 0.9619, 0.6913, 0.9619, 0.6913, 0.9904, 0.5975, 0.1464, 0.1464, 0.2222, 0.08427, 0.2222, 0.08427, 0.1464, 0.1464, 0.9619, 0.6913, 0.9157, 0.7778, 0.9157, 0.7778, 0.9619, 0.6913, 0.2222, 0.08427, 0.3087, 0.03806, 0.3087, 0.03806, 0.2222, 0.08427, 0.5, 1.0, 0.4025, 0.9904, 0.4025, 0.9904, 0.5, 1.0, 0.9157, 0.7778, 0.8536, 0.8536, 0.8536, 0.8536, 0.9157, 0.7778, 0.3087, 0.03806, 0.4025, 0.009607, 0.4025, 0.009607, 0.3087, 0.03806, 0.4025, 0.9904, 0.3087, 0.9619, 0.3087, 0.9619, 0.4025, 0.9904, 0.8536, 0.8536, 0.7778, 0.9157, 0.7778, 0.9157, 0.8536, 0.8536, 0.4025, 0.009607, 0.5, 0.0, 0.5, 0.0, 0.4025, 0.009607, 0.3087, 0.9619, 0.2222, 0.9157, 0.2222, 0.9157, 0.3087, 0.9619, 0.7778, 0.9157, 0.6913, 0.9619, 0.6913, 0.9619, 0.7778, 0.9157, 0.5, 0.0, 0.5975, 0.009607, 0.5975, 0.009607, 0.5, 0.0, 0.0, 0.0, 0.0, 0.0, 0.0, 0.0, 0.0, 0.0, 0.8536, 0.1464, 0.9157, 0.2222, 0.9157, 0.2222, 0.8536, 0.1464, 0.009607, 0.5975, 0.0, 0.5, 0.0, 0.5, 0.009607, 0.5975, 0.9157, 0.2222, 0.9619, 0.3087, 0.9619, 0.3087, 0.9157, 0.2222, 0.0, 0.5, 0.009607, 0.4025, 0.009607, 0.4025, 0.0, 0.5, 0.9619, 0.3087, 0.9904, 0.4025, 0.9904, 0.4025, 0.9619, 0.3087, 0.009607, 0.4025, 0.03806, 0.3087, 0.03806, 0.3087, 0.009607, 0.4025, 0.9904, 0.4025, 1.0, 0.5, 1.0, 0.5, 0.9904, 0.4025, 0.03806, 0.3087, 0.08427, 0.2222, 0.08427, 0.2222, 0.03806, 0.3087, 1.0, 0.5, 0.9904, 0.5975, 0.9904, 0.5975, 1.0, 0.5, 0.08427, 0.2222, 0.1464, 0.1464, 0.1464, 0.1464, 0.08427, 0.2222, 0.9904, 0.5975, 0.9619, 0.6913, 0.9619, 0.6913, 0.9904, 0.5975, 0.1464, 0.1464, 0.2222, 0.08427, 0.2222, 0.08427, 0.1464, 0.1464, 0.9619, 0.6913, 0.9157, 0.7778, 0.9157, 0.7778, 0.9619, 0.6913, 0.2222, 0.08427, 0.3087, 0.03806, 0.3087, 0.03806, 0.2222, 0.08427, 0.5, 1.0, 0.4025, 0.9904, 0.4025, 0.9904, 0.5, 1.0, 0.9157, 0.7778, 0.8536, 0.8536, 0.8536, 0.8536, 0.9157, 0.7778, 0.3087, 0.03806, 0.4025, 0.009607, 0.4025, 0.009607, 0.3087, 0.03806, 0.4025, 0.9904, 0.3087, 0.9619, 0.3087, 0.9619, 0.4025, 0.9904, 0.8536, 0.8536, 0.7778, 0.9157, 0.7778, 0.9157, 0.8536, 0.8536, 0.4025, 0.009607, 0.5, 0.0, 0.5, 0.0, 0.4025, 0.009607, 0.3087, 0.9619, 0.2222, 0.9157, 0.2222, 0.9157, 0.3087, 0.9619, 0.7778, 0.9157, 0.6913, 0.9619, 0.6913, 0.9619, 0.7778, 0.9157, 0.5, 0.0, 0.5975, 0.009607, 0.5975, 0.009607, 0.5, 0.0, 0.2222, 0.9157, 0.1464, 0.8536, 0.1464, 0.8536, 0.2222, 0.9157, 0.6913, 0.9619, 0.5975, 0.9904, 0.5975, 0.9904, 0.6913, 0.9619, 0.5975, 0.009607, 0.6913, 0.03806, 0.6913, 0.03806, 0.5975, 0.009607, 0.1464, 0.8536, 0.08427, 0.7778, 0.08427, 0.7778, 0.1464, 0.8536, 0.5975, 0.9904, 0.5, 1.0, 0.5, 1.0, 0.5975, 0.9904, 0.6913, 0.03806, 0.7778, 0.08427, 0.7778, 0.08427, 0.6913, 0.03806, 0.08427, 0.7778, 0.03806, 0.6913, 0.03806, 0.6913, 0.08427, 0.7778, 0.7778, 0.08427, 0.8536, 0.1464, 0.8536, 0.1464, 0.7778, 0.08427, 0.9619, 0.3087, 0.9904, 0.4025, 0.9904, 0.4025, 0.9619, 0.3087, 0.5975, 0.009607, 0.6913, 0.03806, 0.6913, 0.03806, 0.5975, 0.009607, 0.0, 0.0, 0.0, 0.0, 0.0, 0.0, 0.0, 0.0, 0.0, 0.0, 0.0, 0.0, 0.0, 0.0, 0.0, 0.0, 0.1464, 0.8536, 0.08427, 0.7778, 0.08427, 0.7778, 0.1464, 0.8536, 0.0, 0.0, 0.0, 0.0, 0.0, 0.0, 0.0, 0.0, 0.0, 0.0, 0.0, 0.0, 0.0, 0.0, 0.0, 0.0, 0.5975, 0.9904, 0.5, 1.0, 0.5, 1.0, 0.5975, 0.9904, 0.0, 0.0, 0.0, 0.0, 0.0, 0.0, 0.0, 0.0, 0.0, 0.0, 0.0, 0.0, 0.0, 0.0, 0.0, 0.0, 0.6913, 0.03806, 0.7778, 0.08427, 0.7778, 0.08427, 0.6913, 0.03806, 0.0, 0.0, 0.0, 0.0, 0.0, 0.0, 0.0, 0.0, 0.08427, 0.7778, 0.03806, 0.6913, 0.03806, 0.6913, 0.08427, 0.7778, 0.0, 0.0, 0.0, 0.0, 0.0, 0.0, 0.0, 0.0, 0.7778, 0.08427, 0.8536, 0.1464, 0.8536, 0.1464, 0.7778, 0.08427, 0.0, 0.0, 0.0, 0.0, 0.0, 0.0, 0.0, 0.0, 0.03806, 0.6913, 0.009607, 0.5975, 0.009607, 0.5975, 0.03806, 0.6913, 0.009607, 0.4025, 0.03806, 0.3087, 0.03806, 0.3087, 0.009607, 0.4025, 0.0, 0.0, 0.0, 0.0, 0.0, 0.0, 0.0, 0.0, 0.8536, 0.1464, 0.9157, 0.2222, 0.9157, 0.2222, 0.8536, 0.1464, 0.9904, 0.4025, 1.0, 0.5, 1.0, 0.5, 0.9904, 0.4025, 0.0, 0.0, 0.0, 0.0, 0.0, 0.0, 0.0, 0.0, 0.009607, 0.5975, 0.0, 0.5, 0.0, 0.5, 0.009607, 0.5975, 0.03806, 0.3087, 0.08427, 0.2222, 0.08427, 0.2222, 0.03806, 0.3087, 0.0, 0.0, 0.0, 0.0, 0.0, 0.0, 0.0, 0.0, 0.9157, 0.2222, 0.9619, 0.3087, 0.9619, 0.3087, 0.9157, 0.2222, 1.0, 0.5, 0.9904, 0.5975, 0.9904, 0.5975, 1.0, 0.5, 0.0, 0.0, 0.0, 0.0, 0.0, 0.0, 0.0, 0.0, 0.0, 0.5, 0.009607, 0.4025, 0.009607, 0.4025, 0.0, 0.5, 0.08427, 0.2222, 0.1464, 0.1464, 0.1464, 0.1464, 0.08427, 0.2222, 0.0, 0.0, 0.0, 0.0, 0.0, 0.0, 0.0, 0.0, 0.9619, 0.3087, 0.9904, 0.4025, 0.9904, 0.4025, 0.9619, 0.3087, 0.0, 0.5, 0.009607, 0.4025, 0.009607, 0.4025, 0.0, 0.5, 0.9157, 0.2222, 0.9619, 0.3087, 0.9619, 0.3087, 0.9157, 0.2222, 0.009607, 0.5975, 0.0, 0.5, 0.0, 0.5, 0.009607, 0.5975, 0.8536, 0.1464, 0.9157, 0.2222, 0.9157, 0.2222, 0.8536, 0.1464, 0.03806, 0.6913, 0.009607, 0.5975, 0.009607, 0.5975, 0.03806, 0.6913, 0.7778, 0.08427, 0.8536, 0.1464, 0.8536, 0.1464, 0.7778, 0.08427, 0.08427, 0.7778, 0.03806, 0.6913, 0.03806, 0.6913, 0.08427, 0.7778, 0.6913, 0.03806, 0.7778, 0.08427, 0.7778, 0.08427, 0.6913, 0.03806, 0.5975, 0.9904, 0.5, 1.0, 0.5, 1.0, 0.5975, 0.9904, 0.1464, 0.8536, 0.08427, 0.7778, 0.08427, 0.7778, 0.1464, 0.8536, 0.5975, 0.009607, 0.6913, 0.03806, 0.6913, 0.03806, 0.5975, 0.009607, 0.6913, 0.9619, 0.5975, 0.9904, 0.5975, 0.9904, 0.6913, 0.9619, 0.2222, 0.9157, 0.1464, 0.8536, 0.1464, 0.8536, 0.2222, 0.9157, 0.5, 0.0, 0.5975, 0.009607, 0.5975, 0.009607, 0.5, 0.0, 0.7778, 0.9157, 0.6913, 0.9619, 0.6913, 0.9619, 0.7778, 0.9157, 0.3087, 0.9619, 0.2222, 0.9157, 0.2222, 0.9157, 0.3087, 0.9619, 0.4025, 0.009607, 0.5, 0.0, 0.5, 0.0, 0.4025, 0.009607, 0.8536, 0.8536, 0.7778, 0.9157, 0.7778, 0.9157, 0.8536, 0.8536, 0.4025, 0.9904, 0.3087, 0.9619, 0.3087, 0.9619, 0.4025, 0.9904, 0.3087, 0.03806, 0.4025, 0.009607, 0.4025, 0.009607, 0.3087, 0.03806, 0.9157, 0.7778, 0.8536, 0.8536, 0.8536, 0.8536, 0.9157, 0.7778, 0.5, 1.0, 0.4025, 0.9904, 0.4025, 0.9904, 0.5, 1.0, 0.2222, 0.08427, 0.3087, 0.03806, 0.3087, 0.03806, 0.2222, 0.08427, 0.9619, 0.6913, 0.9157, 0.7778, 0.9157, 0.7778, 0.9619, 0.6913, 0.1464, 0.1464, 0.2222, 0.08427, 0.2222, 0.08427, 0.1464, 0.1464, 0.9904, 0.5975, 0.9619, 0.6913, 0.9619, 0.6913, 0.9904, 0.5975, 0.08427, 0.2222, 0.1464, 0.1464, 0.1464, 0.1464, 0.08427, 0.2222, 1.0, 0.5, 0.9904, 0.5975, 0.9904, 0.5975, 1.0, 0.5, 0.03806, 0.3087, 0.08427, 0.2222, 0.08427, 0.2222, 0.03806, 0.3087, 0.9904, 0.4025, 1.0, 0.5, 1.0, 0.5, 0.9904, 0.4025, 0.009607, 0.4025, 0.03806, 0.3087, 0.03806, 0.3087, 0.009607, 0.4025, 0.009607, 0.4025, 0.03806, 0.3087, 0.03806, 0.3087, 0.009607, 0.4025, 0.9904, 0.4025, 1.0, 0.5, 1.0, 0.5, 0.9904, 0.4025, 0.03806, 0.3087, 0.08427, 0.2222, 0.08427, 0.2222, 0.03806, 0.3087, 1.0, 0.5, 0.9904, 0.5975, 0.9904, 0.5975, 1.0, 0.5, 0.08427, 0.2222, 0.1464, 0.1464, 0.1464, 0.1464, 0.08427, 0.2222, 0.9904, 0.5975, 0.9619, 0.6913, 0.9619, 0.6913, 0.9904, 0.5975, 0.1464, 0.1464, 0.2222, 0.08427, 0.2222, 0.08427, 0.1464, 0.1464, 0.9619, 0.6913, 0.9157, 0.7778, 0.9157, 0.7778, 0.9619, 0.6913, 0.2222, 0.08427, 0.3087, 0.03806, 0.3087, 0.03806, 0.2222, 0.08427, 0.5, 1.0, 0.4025, 0.9904, 0.4025, 0.9904, 0.5, 1.0, 0.9157, 0.7778, 0.8536, 0.8536, 0.8536, 0.8536, 0.9157, 0.7778, 0.3087, 0.03806, 0.4025, 0.009607, 0.4025, 0.009607, 0.3087, 0.03806, 0.4025, 0.9904, 0.3087, 0.9619, 0.3087, 0.9619, 0.4025, 0.9904, 0.8536, 0.8536, 0.7778, 0.9157, 0.7778, 0.9157, 0.8536, 0.8536, 0.4025, 0.009607, 0.5, 0.0, 0.5, 0.0, 0.4025, 0.009607, 0.3087, 0.9619, 0.2222, 0.9157, 0.2222, 0.9157, 0.3087, 0.9619, 0.7778, 0.9157, 0.6913, 0.9619, 0.6913, 0.9619, 0.7778, 0.9157, 0.5, 0.0, 0.5975, 0.009607, 0.5975, 0.009607, 0.5, 0.0, 0.2222, 0.9157, 0.1464, 0.8536, 0.1464, 0.8536, 0.2222, 0.9157, 0.6913, 0.9619, 0.5975, 0.9904, 0.5975, 0.9904, 0.6913, 0.9619, 0.5975, 0.009607, 0.6913, 0.03806, 0.6913, 0.03806, 0.5975, 0.009607, 0.1464, 0.8536, 0.08427, 0.7778, 0.08427, 0.7778, 0.1464, 0.8536, 0.5975, 0.9904, 0.5, 1.0, 0.5, 1.0, 0.5975, 0.9904, 0.6913, 0.03806, 0.7778, 0.08427, 0.7778, 0.08427, 0.6913, 0.03806, 0.08427, 0.7778, 0.03806, 0.6913, 0.03806, 0.6913, 0.08427, 0.7778, 0.7778, 0.08427, 0.8536, 0.1464, 0.8536, 0.1464, 0.7778, 0.08427, 0.03806, 0.6913, 0.009607, 0.5975, 0.009607, 0.5975, 0.03806, 0.6913, 0.8536, 0.1464, 0.9157, 0.2222, 0.9157, 0.2222, 0.8536, 0.1464, 0.009607, 0.5975, 0.0, 0.5, 0.0, 0.5, 0.009607, 0.5975, 0.9157, 0.2222, 0.9619, 0.3087, 0.9619, 0.3087, 0.9157, 0.2222, 0.0, 0.5, 0.009607, 0.4025, 0.009607, 0.4025, 0.0, 0.5, 0.9619, 0.3087, 0.9904, 0.4025, 0.9904, 0.4025, 0.9619, 0.3087, 0.0, 0.0, 0.0, 0.0, 0.0, 0.0, 0.0, 0.0, 0.6913, 0.9619, 0.5975, 0.9904, 0.5975, 0.9904, 0.6913, 0.9619, 0.0, 0.0, 0.0, 0.0, 0.0, 0.0, 0.0, 0.0, 0.0, 0.0, 0.0, 0.0, 0.0, 0.0, 0.0, 0.0, 0.2222, 0.9157, 0.1464, 0.8536, 0.1464, 0.8536, 0.2222, 0.9157, 0.0, 0.0, 0.0, 0.0, 0.0, 0.0, 0.0, 0.0, 0.0, 0.0, 0.0, 0.0, 0.0, 0.0, 0.0, 0.0, 0.5, 0.0, 0.5975, 0.009607, 0.5975, 0.009607, 0.5, 0.0, 0.0, 0.0, 0.0, 0.0, 0.0, 0.0, 0.0, 0.0, 0.7778, 0.9157, 0.6913, 0.9619, 0.6913, 0.9619, 0.7778, 0.9157, 0.0, 0.0, 0.0, 0.0, 0.0, 0.0, 0.0, 0.0, 0.3087, 0.9619, 0.2222, 0.9157, 0.2222, 0.9157, 0.3087, 0.9619, 0.0, 0.0, 0.0, 0.0, 0.0, 0.0, 0.0, 0.0, 0.4025, 0.009607, 0.5, 0.0, 0.5, 0.0, 0.4025, 0.009607, 0.0, 0.0, 0.0, 0.0, 0.0, 0.0, 0.0, 0.0, 0.8536, 0.8536, 0.7778, 0.9157, 0.7778, 0.9157, 0.8536, 0.8536, 0.0, 0.0, 0.0, 0.0, 0.0, 0.0, 0.0, 0.0, 0.4025, 0.9904, 0.3087, 0.9619, 0.3087, 0.9619, 0.4025, 0.9904, 0.0, 0.0, 0.0, 0.0, 0.0, 0.0, 0.0, 0.0, 0.3087, 0.03806, 0.4025, 0.009607, 0.4025, 0.009607, 0.3087, 0.03806, 0.0, 0.0, 0.0, 0.0, 0.0, 0.0, 0.0, 0.0, 0.9157, 0.7778, 0.8536, 0.8536, 0.8536, 0.8536, 0.9157, 0.7778, 0.0, 0.0, 0.0, 0.0, 0.0, 0.0, 0.0, 0.0, 0.5, 1.0, 0.4025, 0.9904, 0.4025, 0.9904, 0.5, 1.0, 0.0, 0.0, 0.0, 0.0, 0.0, 0.0, 0.0, 0.0, 0.2222, 0.08427, 0.3087, 0.03806, 0.3087, 0.03806, 0.2222, 0.08427, 0.0, 0.0, 0.0, 0.0, 0.0, 0.0, 0.0, 0.0, 0.9619, 0.6913, 0.9157, 0.7778, 0.9157, 0.7778, 0.9619, 0.6913, 0.0, 0.0, 0.0, 0.0, 0.0, 0.0, 0.0, 0.0, 0.1464, 0.1464, 0.2222, 0.08427, 0.2222, 0.08427, 0.1464, 0.1464, 0.0, 0.0, 0.0, 0.0, 0.0, 0.0, 0.0, 0.0, 0.9904, 0.5975, 0.9619, 0.6913, 0.9619, 0.6913, 0.9904, 0.5975, 0.009607, 0.4025, 0.03806, 0.3087, 0.03806, 0.3087, 0.009607, 0.4025, 0.9904, 0.4025, 1.0, 0.5, 1.0, 0.5, 0.9904, 0.4025, 0.03806, 0.3087, 0.08427, 0.2222, 0.08427, 0.2222, 0.03806, 0.3087, 1.0, 0.5, 0.9904, 0.5975, 0.9904, 0.5975, 1.0, 0.5, 0.08427, 0.2222, 0.1464, 0.1464, 0.1464, 0.1464, 0.08427, 0.2222, 0.9904, 0.5975, 0.9619, 0.6913, 0.9619, 0.6913, 0.9904, 0.5975, 0.1464, 0.1464, 0.2222, 0.08427, 0.2222, 0.08427, 0.1464, 0.1464, 0.9619, 0.6913, 0.9157, 0.7778, 0.9157, 0.7778, 0.9619, 0.6913, 0.2222, 0.08427, 0.3087, 0.03806, 0.3087, 0.03806, 0.2222, 0.08427, 0.5, 1.0, 0.4025, 0.9904, 0.4025, 0.9904, 0.5, 1.0, 0.9157, 0.7778, 0.8536, 0.8536, 0.8536, 0.8536, 0.9157, 0.7778, 0.3087, 0.03806, 0.4025, 0.009607, 0.4025, 0.009607, 0.3087, 0.03806, 0.4025, 0.9904, 0.3087, 0.9619, 0.3087, 0.9619, 0.4025, 0.9904, 0.8536, 0.8536, 0.7778, 0.9157, 0.7778, 0.9157, 0.8536, 0.8536, 0.4025, 0.009607, 0.5, 0.0, 0.5, 0.0, 0.4025, 0.009607, 0.3087, 0.9619, 0.2222, 0.9157, 0.2222, 0.9157, 0.3087, 0.9619, 0.7778, 0.9157, 0.6913, 0.9619, 0.6913, 0.9619, 0.7778, 0.9157, 0.5, 0.0, 0.5975, 0.009607, 0.5975, 0.009607, 0.5, 0.0, 0.2222, 0.9157, 0.1464, 0.8536, 0.1464, 0.8536, 0.2222, 0.9157, 0.6913, 0.9619, 0.5975, 0.9904, 0.5975, 0.9904, 0.6913, 0.9619, 0.5975, 0.009607, 0.6913, 0.03806, 0.6913, 0.03806, 0.5975, 0.009607, 0.1464, 0.8536, 0.08427, 0.7778, 0.08427, 0.7778, 0.1464, 0.8536, 0.5975, 0.9904, 0.5, 1.0, 0.5, 1.0, 0.5975, 0.9904, 0.6913, 0.03806, 0.7778, 0.08427, 0.7778, 0.08427, 0.6913, 0.03806, 0.08427, 0.7778, 0.03806, 0.6913, 0.03806, 0.6913, 0.08427, 0.7778, 0.7778, 0.08427, 0.8536, 0.1464, 0.8536, 0.1464, 0.7778, 0.08427, 0.03806, 0.6913, 0.009607, 0.5975, 0.009607, 0.5975, 0.03806, 0.6913, 0.8536, 0.1464, 0.9157, 0.2222, 0.9157, 0.2222, 0.8536, 0.1464, 0.009607, 0.5975, 0.0, 0.5, 0.0, 0.5, 0.009607, 0.5975, 0.9157, 0.2222, 0.9619, 0.3087, 0.9619, 0.3087, 0.9157, 0.2222, 0.0, 0.5, 0.009607, 0.4025, 0.009607, 0.4025, 0.0, 0.5, 0.9619, 0.3087, 0.9904, 0.4025, 0.9904, 0.4025, 0.9619, 0.3087, 0.9619, 0.3087, 0.9904, 0.4025, 0.9904, 0.4025, 0.9619, 0.3087, 0.0, 0.5, 0.009607, 0.4025, 0.009607, 0.4025, 0.0, 0.5, 0.9157, 0.2222, 0.9619, 0.3087, 0.9619, 0.3087, 0.9157, 0.2222, 0.009607, 0.5975, 0.0, 0.5, 0.0, 0.5, 0.009607, 0.5975, 0.8536, 0.1464, 0.9157, 0.2222, 0.9157, 0.2222, 0.8536, 0.1464, 0.03806, 0.6913, 0.009607, 0.5975, 0.009607, 0.5975, 0.03806, 0.6913, 0.7778, 0.08427, 0.8536, 0.1464, 0.8536, 0.1464, 0.7778, 0.08427, 0.08427, 0.7778, 0.03806, 0.6913, 0.03806, 0.6913, 0.08427, 0.7778, 0.6913, 0.03806, 0.7778, 0.08427, 0.7778, 0.08427, 0.6913, 0.03806, 0.5975, 0.9904, 0.5, 1.0, 0.5, 1.0, 0.5975, 0.9904, 0.1464, 0.8536, 0.08427, 0.7778, 0.08427, 0.7778, 0.1464, 0.8536, 0.5975, 0.009607, 0.6913, 0.03806, 0.6913, 0.03806, 0.5975, 0.009607, 0.6913, 0.9619, 0.5975, 0.9904, 0.5975, 0.9904, 0.6913, 0.9619, 0.2222, 0.9157, 0.1464, 0.8536, 0.1464, 0.8536, 0.2222, 0.9157, 0.5, 0.0, 0.5975, 0.009607, 0.5975, 0.009607, 0.5, 0.0, 0.7778, 0.9157, 0.6913, 0.9619, 0.6913, 0.9619, 0.7778, 0.9157, 0.3087, 0.9619, 0.2222, 0.9157, 0.2222, 0.9157, 0.3087, 0.9619, 0.4025, 0.009607, 0.5, 0.0, 0.5, 0.0, 0.4025, 0.009607, 0.8536, 0.8536, 0.7778, 0.9157, 0.7778, 0.9157, 0.8536, 0.8536, 0.4025, 0.9904, 0.3087, 0.9619, 0.3087, 0.9619, 0.4025, 0.9904, 0.3087, 0.03806, 0.4025, 0.009607, 0.4025, 0.009607, 0.3087, 0.03806, 0.9157, 0.7778, 0.8536, 0.8536, 0.8536, 0.8536, 0.9157, 0.7778, 0.5, 1.0, 0.4025, 0.9904, 0.4025, 0.9904, 0.5, 1.0, 0.2222, 0.08427, 0.3087, 0.03806, 0.3087, 0.03806, 0.2222, 0.08427, 0.9619, 0.6913, 0.9157, 0.7778, 0.9157, 0.7778, 0.9619, 0.6913, 0.1464, 0.1464, 0.2222, 0.08427, 0.2222, 0.08427, 0.1464, 0.1464, 0.9904, 0.5975, 0.9619, 0.6913, 0.9619, 0.6913, 0.9904, 0.5975, 0.08427, 0.2222, 0.1464, 0.1464, 0.1464, 0.1464, 0.08427, 0.2222, 1.0, 0.5, 0.9904, 0.5975, 0.9904, 0.5975, 1.0, 0.5, 0.03806, 0.3087, 0.08427, 0.2222, 0.08427, 0.2222, 0.03806, 0.3087, 0.9904, 0.4025, 1.0, 0.5, 1.0, 0.5, 0.9904, 0.4025, 0.009607, 0.4025, 0.03806, 0.3087, 0.03806, 0.3087, 0.009607, 0.4025, 0.9619, 0.3087, 0.9904, 0.4025, 0.9904, 0.4025, 0.9619, 0.3087, 0.0, 0.5, 0.009607, 0.4025, 0.009607, 0.4025, 0.0, 0.5, 0.9157, 0.2222, 0.9619, 0.3087, 0.9619, 0.3087, 0.9157, 0.2222, 0.009607, 0.5975, 0.0, 0.5, 0.0, 0.5, 0.009607, 0.5975, 0.8536, 0.1464, 0.9157, 0.2222, 0.9157, 0.2222, 0.8536, 0.1464, 0.03806, 0.6913, 0.009607, 0.5975, 0.009607, 0.5975, 0.03806, 0.6913, 0.7778, 0.08427, 0.8536, 0.1464, 0.8536, 0.1464, 0.7778, 0.08427, 0.08427, 0.7778, 0.03806, 0.6913, 0.03806, 0.6913, 0.08427, 0.7778, 0.6913, 0.03806, 0.7778, 0.08427, 0.7778, 0.08427, 0.6913, 0.03806, 0.5975, 0.9904, 0.5, 1.0, 0.5, 1.0, 0.5975, 0.9904, 0.1464, 0.8536, 0.08427, 0.7778, 0.08427, 0.7778, 0.1464, 0.8536, 0.5975, 0.009607, 0.6913, 0.03806, 0.6913, 0.03806, 0.5975, 0.009607, 0.6913, 0.9619, 0.5975, 0.9904, 0.5975, 0.9904, 0.6913, 0.9619, 0.2222, 0.9157, 0.1464, 0.8536, 0.1464, 0.8536, 0.2222, 0.9157, 0.5, 0.0, 0.5975, 0.009607, 0.5975, 0.009607, 0.5, 0.0, 0.7778, 0.9157, 0.6913, 0.9619, 0.6913, 0.9619, 0.7778, 0.9157, 0.3087, 0.9619, 0.2222, 0.9157, 0.2222, 0.9157, 0.3087, 0.9619, 0.4025, 0.009607, 0.5, 0.0, 0.5, 0.0, 0.4025, 0.009607, 0.8536, 0.8536, 0.7778, 0.9157, 0.7778, 0.9157, 0.8536, 0.8536, 0.4025, 0.9904, 0.3087, 0.9619, 0.3087, 0.9619, 0.4025, 0.9904, 0.3087, 0.03806, 0.4025, 0.009607, 0.4025, 0.009607, 0.3087, 0.03806, 0.9157, 0.7778, 0.8536, 0.8536, 0.8536, 0.8536, 0.9157, 0.7778, 0.5, 1.0, 0.4025, 0.9904, 0.4025, 0.9904, 0.5, 1.0, 0.2222, 0.08427, 0.3087, 0.03806, 0.3087, 0.03806, 0.2222, 0.08427, 0.9619, 0.6913, 0.9157, 0.7778, 0.9157, 0.7778, 0.9619, 0.6913, 0.1464, 0.1464, 0.2222, 0.08427, 0.2222, 0.08427, 0.1464, 0.1464, 0.9904, 0.5975, 0.9619, 0.6913, 0.9619, 0.6913, 0.9904, 0.5975, 0.08427, 0.2222, 0.1464, 0.1464, 0.1464, 0.1464, 0.08427, 0.2222, 1.0, 0.5, 0.9904, 0.5975, 0.9904, 0.5975, 1.0, 0.5, 0.03806, 0.3087, 0.08427, 0.2222, 0.08427, 0.2222, 0.03806, 0.3087, 0.9904, 0.4025, 1.0, 0.5, 1.0, 0.5, 0.9904, 0.4025, 0.009607, 0.4025, 0.03806, 0.3087, 0.03806, 0.3087, 0.009607, 0.4025, 0.009607, 0.5975, 0.0, 0.5, 0.0, 0.5, 0.009607, 0.5975, 0.8536, 0.1464, 0.9157, 0.2222, 0.9157, 0.2222, 0.8536, 0.1464, 0.03806, 0.6913, 0.009607, 0.5975, 0.009607, 0.5975, 0.03806, 0.6913, 0.7778, 0.08427, 0.8536, 0.1464, 0.8536, 0.1464, 0.7778, 0.08427, 0.08427, 0.7778, 0.03806, 0.6913, 0.03806, 0.6913, 0.08427, 0.7778, 0.6913, 0.03806, 0.7778, 0.08427, 0.7778, 0.08427, 0.6913, 0.03806, 0.5975, 0.9904, 0.5, 1.0, 0.5, 1.0, 0.5975, 0.9904, 0.1464, 0.8536, 0.08427, 0.7778, 0.08427, 0.7778, 0.1464, 0.8536, 0.5975, 0.009607, 0.6913, 0.03806, 0.6913, 0.03806, 0.5975, 0.009607, 0.6913, 0.9619, 0.5975, 0.9904, 0.5975, 0.9904, 0.6913, 0.9619, 0.2222, 0.9157, 0.1464, 0.8536, 0.1464, 0.8536, 0.2222, 0.9157, 0.5, 0.0, 0.5975, 0.009607, 0.5975, 0.009607, 0.5, 0.0, 0.7778, 0.9157, 0.6913, 0.9619, 0.6913, 0.9619, 0.7778, 0.9157, 0.3087, 0.9619, 0.2222, 0.9157, 0.2222, 0.9157, 0.3087, 0.9619, 0.4025, 0.009607, 0.5, 0.0, 0.5, 0.0, 0.4025, 0.009607, 0.8536, 0.8536, 0.7778, 0.9157, 0.7778, 0.9157, 0.8536, 0.8536, 0.4025, 0.9904, 0.3087, 0.9619, 0.3087, 0.9619, 0.4025, 0.9904, 0.3087, 0.03806, 0.4025, 0.009607, 0.4025, 0.009607, 0.3087, 0.03806, 0.9157, 0.7778, 0.8536, 0.8536, 0.8536, 0.8536, 0.9157, 0.7778, 0.5, 1.0, 0.4025, 0.9904, 0.4025, 0.9904, 0.5, 1.0, 0.2222, 0.08427, 0.3087, 0.03806, 0.3087, 0.03806, 0.2222, 0.08427, 0.9619, 0.6913, 0.9157, 0.7778, 0.9157, 0.7778, 0.9619, 0.6913, 0.1464, 0.1464, 0.2222, 0.08427, 0.2222, 0.08427, 0.1464, 0.1464, 0.9904, 0.5975, 0.9619, 0.6913, 0.9619, 0.6913, 0.9904, 0.5975, 0.08427, 0.2222, 0.1464, 0.1464, 0.1464, 0.1464, 0.08427, 0.2222, 1.0, 0.5, 0.9904, 0.5975, 0.9904, 0.5975, 1.0, 0.5, 0.03806, 0.3087, 0.08427, 0.2222, 0.08427, 0.2222, 0.03806, 0.3087, 0.9904, 0.4025, 1.0, 0.5, 1.0, 0.5, 0.9904, 0.4025, 0.009607, 0.4025, 0.03806, 0.3087, 0.03806, 0.3087, 0.009607, 0.4025, 0.9619, 0.3087, 0.9904, 0.4025, 0.9904, 0.4025, 0.9619, 0.3087, 0.0, 0.5, 0.009607, 0.4025, 0.009607, 0.4025, 0.0, 0.5, 0.9157, 0.2222, 0.9619, 0.3087, 0.9619, 0.3087, 0.9157, 0.2222, 0.1464, 0.1464, 0.2222, 0.08427, 0.2222, 0.08427, 0.1464, 0.1464, 0.9904, 0.5975, 0.9619, 0.6913, 0.9619, 0.6913, 0.9904, 0.5975, 0.08427, 0.2222, 0.1464, 0.1464, 0.1464, 0.1464, 0.08427, 0.2222, 1.0, 0.5, 0.9904, 0.5975, 0.9904, 0.5975, 1.0, 0.5, 0.03806, 0.3087, 0.08427, 0.2222, 0.08427, 0.2222, 0.03806, 0.3087, 0.9904, 0.4025, 1.0, 0.5, 1.0, 0.5, 0.9904, 0.4025, 0.009607, 0.4025, 0.03806, 0.3087, 0.03806, 0.3087, 0.009607, 0.4025, 0.9619, 0.3087, 0.9904, 0.4025, 0.9904, 0.4025, 0.9619, 0.3087, 0.0, 0.5, 0.009607, 0.4025, 0.009607, 0.4025, 0.0, 0.5, 0.9157, 0.2222, 0.9619, 0.3087, 0.9619, 0.3087, 0.9157, 0.2222, 0.009607, 0.5975, 0.0, 0.5, 0.0, 0.5, 0.009607, 0.5975, 0.8536, 0.1464, 0.9157, 0.2222, 0.9157, 0.2222, 0.8536, 0.1464, 0.03806, 0.6913, 0.009607, 0.5975, 0.009607, 0.5975, 0.03806, 0.6913, 0.7778, 0.08427, 0.8536, 0.1464, 0.8536, 0.1464, 0.7778, 0.08427, 0.08427, 0.7778, 0.03806, 0.6913, 0.03806, 0.6913, 0.08427, 0.7778, 0.6913, 0.03806, 0.7778, 0.08427, 0.7778, 0.08427, 0.6913, 0.03806, 0.5975, 0.9904, 0.5, 1.0, 0.5, 1.0, 0.5975, 0.9904, 0.1464, 0.8536, 0.08427, 0.7778, 0.08427, 0.7778, 0.1464, 0.8536, 0.5975, 0.009607, 0.6913, 0.03806, 0.6913, 0.03806, 0.5975, 0.009607, 0.6913, 0.9619, 0.5975, 0.9904, 0.5975, 0.9904, 0.6913, 0.9619, 0.2222, 0.9157, 0.1464, 0.8536, 0.1464, 0.8536, 0.2222, 0.9157, 0.5, 0.0, 0.5975, 0.009607, 0.5975, 0.009607, 0.5, 0.0, 0.7778, 0.9157, 0.6913, 0.9619, 0.6913, 0.9619, 0.7778, 0.9157, 0.3087, 0.9619, 0.2222, 0.9157, 0.2222, 0.9157, 0.3087, 0.9619, 0.4025, 0.009607, 0.5, 0.0, 0.5, 0.0, 0.4025, 0.009607, 0.8536, 0.8536, 0.7778, 0.9157, 0.7778, 0.9157, 0.8536, 0.8536, 0.4025, 0.9904, 0.3087, 0.9619, 0.3087, 0.9619, 0.4025, 0.9904, 0.3087, 0.03806, 0.4025, 0.009607, 0.4025, 0.009607, 0.3087, 0.03806, 0.9157, 0.7778, 0.8536, 0.8536, 0.8536, 0.8536, 0.9157, 0.7778, 0.5, 1.0, 0.4025, 0.9904, 0.4025, 0.9904, 0.5, 1.0, 0.2222, 0.08427, 0.3087, 0.03806, 0.3087, 0.03806, 0.2222, 0.08427, 0.9619, 0.6913, 0.9157, 0.7778, 0.9157, 0.7778, 0.9619, 0.6913, 0.9619, 0.6913, 0.9157, 0.7778, 0.9157, 0.7778, 0.9619, 0.6913, 0.2222, 0.08427, 0.3087, 0.03806, 0.3087, 0.03806, 0.2222, 0.08427, 0.5, 1.0, 0.4025, 0.9904, 0.4025, 0.9904, 0.5, 1.0, 0.9157, 0.7778, 0.8536, 0.8536, 0.8536, 0.8536, 0.9157, 0.7778, 0.3087, 0.03806, 0.4025, 0.009607, 0.4025, 0.009607, 0.3087, 0.03806, 0.4025, 0.9904, 0.3087, 0.9619, 0.3087, 0.9619, 0.4025, 0.9904, 0.8536, 0.8536, 0.7778, 0.9157, 0.7778, 0.9157, 0.8536, 0.8536, 0.4025, 0.009607, 0.5, 0.0, 0.5, 0.0, 0.4025, 0.009607, 0.3087, 0.9619, 0.2222, 0.9157, 0.2222, 0.9157, 0.3087, 0.9619, 0.7778, 0.9157, 0.6913, 0.9619, 0.6913, 0.9619, 0.7778, 0.9157, 0.5, 0.0, 0.5975, 0.009607, 0.5975, 0.009607, 0.5, 0.0, 0.2222, 0.9157, 0.1464, 0.8536, 0.1464, 0.8536, 0.2222, 0.9157, 0.6913, 0.9619, 0.5975, 0.9904, 0.5975, 0.9904, 0.6913, 0.9619, 0.5975, 0.009607, 0.6913, 0.03806, 0.6913, 0.03806, 0.5975, 0.009607, 0.1464, 0.8536, 0.08427, 0.7778, 0.08427, 0.7778, 0.1464, 0.8536, 0.5975, 0.9904, 0.5, 1.0, 0.5, 1.0, 0.5975, 0.9904, 0.6913, 0.03806, 0.7778, 0.08427, 0.7778, 0.08427, 0.6913, 0.03806, 0.08427, 0.7778, 0.03806, 0.6913, 0.03806, 0.6913, 0.08427, 0.7778, 0.7778, 0.08427, 0.8536, 0.1464, 0.8536, 0.1464, 0.7778, 0.08427, 0.03806, 0.6913, 0.009607, 0.5975, 0.009607, 0.5975, 0.03806, 0.6913, 0.8536, 0.1464, 0.9157, 0.2222, 0.9157, 0.2222, 0.8536, 0.1464, 0.009607, 0.5975, 0.0, 0.5, 0.0, 0.5, 0.009607, 0.5975, 0.9157, 0.2222, 0.9619, 0.3087, 0.9619, 0.3087, 0.9157, 0.2222, 0.0, 0.5, 0.009607, 0.4025, 0.009607, 0.4025, 0.0, 0.5, 0.9619, 0.3087, 0.9904, 0.4025, 0.9904, 0.4025, 0.9619, 0.3087, 0.009607, 0.4025, 0.03806, 0.3087, 0.03806, 0.3087, 0.009607, 0.4025, 0.9904, 0.4025, 1.0, 0.5, 1.0, 0.5, 0.9904, 0.4025, 0.03806, 0.3087, 0.08427, 0.2222, 0.08427, 0.2222, 0.03806, 0.3087, 1.0, 0.5, 0.9904, 0.5975, 0.9904, 0.5975, 1.0, 0.5, 0.08427, 0.2222, 0.1464, 0.1464, 0.1464, 0.1464, 0.08427, 0.2222, 0.9904, 0.5975, 0.9619, 0.6913, 0.9619, 0.6913, 0.9904, 0.5975, 0.1464, 0.1464, 0.2222, 0.08427, 0.2222, 0.08427, 0.1464, 0.1464, 0.5, 0.8836, 0.4252, 0.8763, 0.4025, 0.9904, 0.5, 1.0, 0.4252, 0.8763, 0.3532, 0.8544, 0.3087, 0.9619, 0.4025, 0.9904, 0.3532, 0.8544, 0.2869, 0.819, 0.2222, 0.9157, 0.3087, 0.9619, 0.2869, 0.819, 0.2287, 0.7713, 0.1464, 0.8536, 0.2222, 0.9157, 0.2287, 0.7713, 0.181, 0.7131, 0.08427, 0.7778, 0.1464, 0.8536, 0.181, 0.7131, 0.1456, 0.6468, 0.03806, 0.6913, 0.08427, 0.7778, 0.1456, 0.6468, 0.1237, 0.5748, 0.009607, 0.5975, 0.03806, 0.6913, 0.1237, 0.5748, 0.1164, 0.5, 0.0, 0.5, 0.009607, 0.5975, 0.1164, 0.5, 0.1237, 0.4252, 0.009607, 0.4025, 0.0, 0.5, 0.1237, 0.4252, 0.1456, 0.3532, 0.03806, 0.3087, 0.009607, 0.4025, 0.1456, 0.3532, 0.181, 0.2869, 0.08427, 0.2222, 0.03806, 0.3087, 0.181, 0.2869, 0.2287, 0.2287, 0.1464, 0.1464, 0.08427, 0.2222, 0.2287, 0.2287, 0.2869, 0.181, 0.2222, 0.08427, 0.1464, 0.1464, 0.2869, 0.181, 0.3532, 0.1456, 0.3087, 0.03806, 0.2222, 0.08427, 0.3532, 0.1456, 0.4252, 0.1237, 0.4025, 0.009607, 0.3087, 0.03806, 0.4252, 0.1237, 0.5, 0.1164, 0.5, 0.0, 0.4025, 0.009607, 0.5, 0.1164, 0.5748, 0.1237, 0.5975, 0.009607, 0.5, 0.0, 0.5748, 0.1237, 0.6468, 0.1456, 0.6913, 0.03806, 0.5975, 0.009607, 0.6468, 0.1456, 0.7131, 0.181, 0.7778, 0.08427, 0.6913, 0.03806, 0.7131, 0.181, 0.7713, 0.2287, 0.8536, 0.1464, 0.7778, 0.08427, 0.7713, 0.2287, 0.819, 0.2869, 0.9157, 0.2222, 0.8536, 0.1464, 0.819, 0.2869, 0.8544, 0.3532, 0.9619, 0.3087, 0.9157, 0.2222, 0.8544, 0.3532, 0.8763, 0.4252, 0.9904, 0.4025, 0.9619, 0.3087, 0.8763, 0.4252, 0.8836, 0.5, 1.0, 0.5, 0.9904, 0.4025, 0.8836, 0.5, 0.8763, 0.5748, 0.9904, 0.5975, 1.0, 0.5, 0.8763, 0.5748, 0.8544, 0.6468, 0.9619, 0.6913, 0.9904, 0.5975, 0.8544, 0.6468, 0.819, 0.7131, 0.9157, 0.7778, 0.9619, 0.6913, 0.819, 0.7131, 0.7713, 0.7713, 0.8536, 0.8536, 0.9157, 0.7778, 0.7713, 0.7713, 0.7131, 0.819, 0.7778, 0.9157, 0.8536, 0.8536, 0.7131, 0.819, 0.6468, 0.8544, 0.6913, 0.9619, 0.7778, 0.9157, 0.6468, 0.8544, 0.5748, 0.8763, 0.5975, 0.9904, 0.6913, 0.9619, 0.5748, 0.8763, 0.5, 0.8836, 0.5, 1.0, 0.5975, 0.9904, 0.5, 0.6537, 0.47, 0.6508, 0.4252, 0.8763, 0.5, 0.8836, 0.47, 0.6508, 0.4412, 0.642, 0.3532, 0.8544, 0.4252, 0.8763, 0.4412, 0.642, 0.4146, 0.6278, 0.2869, 0.819, 0.3532, 0.8544, 0.4146, 0.6278, 0.3913, 0.6087, 0.2287, 0.7713, 0.2869, 0.819, 0.3913, 0.6087, 0.3722, 0.5854, 0.181, 0.7131, 0.2287, 0.7713, 0.3722, 0.5854, 0.358, 0.5588, 0.1456, 0.6468, 0.181, 0.7131, 0.358, 0.5588, 0.3492, 0.53, 0.1237, 0.5748, 0.1456, 0.6468, 0.3492, 0.53, 0.3463, 0.5, 0.1164, 0.5, 0.1237, 0.5748, 0.3463, 0.5, 0.3492, 0.47, 0.1237, 0.4252, 0.1164, 0.5, 0.3492, 0.47, 0.358, 0.4412, 0.1456, 0.3532, 0.1237, 0.4252, 0.358, 0.4412, 0.3722, 0.4146, 0.181, 0.2869, 0.1456, 0.3532, 0.3722, 0.4146, 0.3913, 0.3913, 0.2287, 0.2287, 0.181, 0.2869, 0.3913, 0.3913, 0.4146, 0.3722, 0.2869, 0.181, 0.2287, 0.2287, 0.4146, 0.3722, 0.4412, 0.358, 0.3532, 0.1456, 0.2869, 0.181, 0.4412, 0.358, 0.47, 0.3492, 0.4252, 0.1237, 0.3532, 0.1456, 0.47, 0.3492, 0.5, 0.3463, 0.5, 0.1164, 0.4252, 0.1237, 0.5, 0.3463, 0.53, 0.3492, 0.5748, 0.1237, 0.5, 0.1164, 0.53, 0.3492, 0.5588, 0.358, 0.6468, 0.1456, 0.5748, 0.1237, 0.5588, 0.358, 0.5854, 0.3722, 0.7131, 0.181, 0.6468, 0.1456, 0.5854, 0.3722, 0.6087, 0.3913, 0.7713, 0.2287, 0.7131, 0.181, 0.6087, 0.3913, 0.6278, 0.4146, 0.819, 0.2869, 0.7713, 0.2287, 0.6278, 0.4146, 0.642, 0.4412, 0.8544, 0.3532, 0.819, 0.2869, 0.642, 0.4412, 0.6508, 0.47, 0.8763, 0.4252, 0.8544, 0.3532, 0.6508, 0.47, 0.6537, 0.5, 0.8836, 0.5, 0.8763, 0.4252, 0.6537, 0.5, 0.6508, 0.53, 0.8763, 0.5748, 0.8836, 0.5, 0.6508, 0.53, 0.642, 0.5588, 0.8544, 0.6468, 0.8763, 0.5748, 0.642, 0.5588, 0.6278, 0.5854, 0.819, 0.7131, 0.8544, 0.6468, 0.6278, 0.5854, 0.6087, 0.6087, 0.7713, 0.7713, 0.819, 0.7131, 0.6087, 0.6087, 0.5854, 0.6278, 0.7131, 0.819, 0.7713, 0.7713, 0.5854, 0.6278, 0.5588, 0.642, 0.6468, 0.8544, 0.7131, 0.819, 0.5588, 0.642, 0.53, 0.6508, 0.5748, 0.8763, 0.6468, 0.8544, 0.53, 0.6508, 0.5, 0.6537, 0.5, 0.8836, 0.5748, 0.8763])
me_circle.materials.append(mat_material_001)
me_circle.use_remesh_fix_poles = True
me_circle.use_remesh_preserve_attributes = False
me_circle.use_mirror_vertex_groups = False
me_circle.update()

# ---- objects
ob_light = bpy.data.objects.new('Light', light_light)
ob_camera = bpy.data.objects.new('Camera', cam_camera)
ob_circle = bpy.data.objects.new('Circle', me_circle)

# ---- transforms, parenting, visibility, modifiers, constraints
ob_light.location = (4.076, 1.005, 5.904)
ob_light.rotation_euler = (0.6503, 0.05522, 1.866)
ob_light.lock_rotations_4d = False
ob_light.empty_display_type = 'ARROWS'
ob_light.color = (0.0, 0.0, 0.0, 0.0)
ob_light.lineart.crease_threshold = 0.0
ob_camera.location = (7.359, -6.926, 4.958)
ob_camera.rotation_euler = (1.109, 0.0, 0.8149)
ob_camera.lock_rotations_4d = False
ob_camera.empty_display_type = 'ARROWS'
ob_camera.color = (0.0, 0.0, 0.0, 0.0)
ob_camera.display_type = 'WIRE'
ob_camera.lineart.crease_threshold = 0.0
ob_circle.location = (0.0, 0.0, 0.0)
ob_circle.scale = (0.6879, 0.6879, 0.6879)
ob_circle.lineart.crease_threshold = 0.0
_m = ob_circle.modifiers.new('Solidify', 'SOLIDIFY')
_m.thickness = 0.02

# ---- collection membership
col_collection.objects.link(ob_light)
col_collection.objects.link(ob_camera)
col_collection.objects.link(ob_circle)

# ---- scene / render settings (as saved in the file)
scene.camera = ob_camera
scene.frame_start = 1; scene.frame_end = 250; scene.frame_set(1)
scene.render.engine = 'BLENDER_EEVEE_NEXT'
scene.cycles.use_denoising = False
scene.cycles.samples = 128
scene.cycles.sampling_pattern = 'TABULATED_SOBOL'
scene.cycles.use_adaptive_sampling = False
scene.cycles.use_light_tree = False
scene.view_settings.view_transform = 'Filmic'
bpy.context.view_layer.update()
